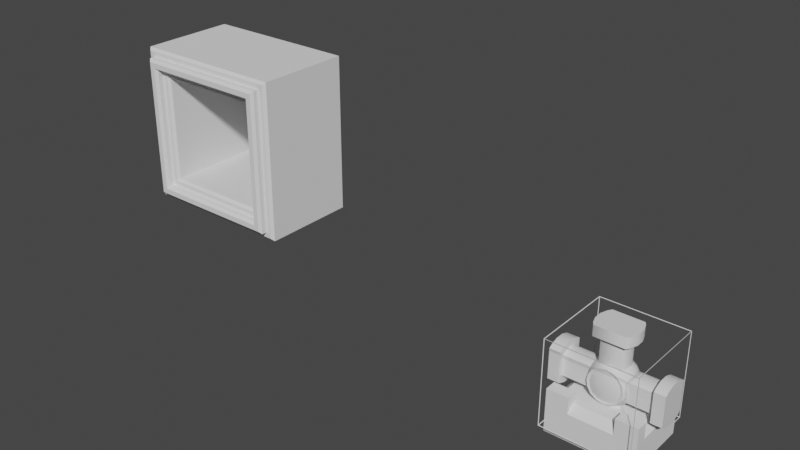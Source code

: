 # Source: pipe.blend  (saved by Blender 2.93.20; exported with 4.5.12 LTS)
import bpy
from mathutils import Matrix  # noqa: F401  (used for matrix-valued properties, if any)

bpy.ops.wm.read_factory_settings(use_empty=True)
scene = bpy.context.scene
scene.name = 'Scene'

# ---- collections
col_collection = bpy.data.collections.new('Collection'); scene.collection.children.link(col_collection)

# ---- materials (node trees are filled in below, after node groups)
mat_texture = bpy.data.materials.new('texture')
mat_texture.use_transparent_shadow = False

# ---- node groups
ng_auto_smooth = bpy.data.node_groups.new('Auto Smooth', 'GeometryNodeTree')
_s = ng_auto_smooth.interface.new_socket(name='Geometry', in_out='OUTPUT', socket_type='NodeSocketGeometry')
_s = ng_auto_smooth.interface.new_socket(name='Geometry', in_out='INPUT', socket_type='NodeSocketGeometry')
_s = ng_auto_smooth.interface.new_socket(name='Angle', in_out='INPUT', socket_type='NodeSocketFloat')
_s.subtype = 'ANGLE'
_s.min_value = 0.0
_s.max_value = 3.142
ng_auto_smooth.is_modifier = True
_N = ng_auto_smooth.nodes; _L = ng_auto_smooth.links
n0 = _N.new('NodeGroupOutput'); n0.name = 'Group Output'; n0.location = (480, -100)
n1 = _N.new('NodeGroupInput'); n1.name = 'Group Input'; n1.location = (-420, -300)
n2 = _N.new('NodeGroupInput'); n2.name = 'Group Input.001'; n2.location = (-60, -100)
n3 = _N.new('GeometryNodeSetShadeSmooth'); n3.name = 'Set Shade Smooth'; n3.location = (120, -100)
n3.domain = 'EDGE'
n4 = _N.new('GeometryNodeSetShadeSmooth'); n4.name = 'Set Shade Smooth.001'; n4.location = (300, -100)
n5 = _N.new('GeometryNodeInputMeshEdgeAngle'); n5.name = 'Edge Angle'; n5.location = (-420, -220)
n6 = _N.new('GeometryNodeInputEdgeSmooth'); n6.name = 'Is Edge Smooth'; n6.location = (-60, -160)
n7 = _N.new('GeometryNodeInputShadeSmooth'); n7.name = 'Is Face Smooth'; n7.location = (-240, -340)
n8 = _N.new('FunctionNodeBooleanMath'); n8.name = 'Boolean Math'; n8.location = (-60, -220)
n9 = _N.new('FunctionNodeCompare'); n9.name = 'Compare'; n9.location = (-240, -180)
n9.operation = 'LESS_EQUAL'
_L.new(n5.outputs[0], n9.inputs[0])
_L.new(n4.outputs[0], n0.inputs[0])
_L.new(n1.outputs[1], n9.inputs[1])
_L.new(n9.outputs[0], n8.inputs[0])
_L.new(n7.outputs[0], n8.inputs[1])
_L.new(n2.outputs[0], n3.inputs[0])
_L.new(n6.outputs[0], n3.inputs[1])
_L.new(n3.outputs[0], n4.inputs[0])
_L.new(n8.outputs[0], n3.inputs[2])
n0.is_active_output = True

# ---- material node trees
mat_texture.use_nodes = True; mat_texture.node_tree.nodes.clear()
_N = mat_texture.node_tree.nodes; _L = mat_texture.node_tree.links
n0 = _N.new('ShaderNodeBsdfPrincipled'); n0.name = 'Principled BSDF'; n0.location = (10, 300)
n0.distribution = 'GGX'
n0.subsurface_method = 'BURLEY'
n0.inputs[3].default_value = 1.45
n0.inputs[27].default_value = (0.0, 0.0, 0.0, 1.0)
n0.inputs[28].default_value = 1.0
n1 = _N.new('ShaderNodeOutputMaterial'); n1.name = 'Material Output'; n1.location = (300, 300)
_L.new(n0.outputs[0], n1.inputs[0])
n1.is_active_output = True

# ---- world
world_world = bpy.data.worlds.new('World'); scene.world = world_world
world_world.use_nodes = True; world_world.node_tree.nodes.clear()
_N = world_world.node_tree.nodes; _L = world_world.node_tree.links
n0 = _N.new('ShaderNodeOutputWorld'); n0.name = 'World Output'; n0.location = (300, 300)
n1 = _N.new('ShaderNodeBackground'); n1.name = 'Background'; n1.location = (10, 300)
n1.inputs[0].default_value = (0.05088, 0.05088, 0.05088, 1.0)
_L.new(n1.outputs[0], n0.inputs[0])
n0.is_active_output = True
world_world.color = (0.05088, 0.05088, 0.05088)
world_world.use_sun_shadow = False
world_world.sun_shadow_jitter_overblur = 0.0

# ---- meshes
me_cube_021 = bpy.data.meshes.new('Cube.021')
me_cube_021.from_pydata([(-0.2801, 0.2801, 0.5), (0.2801, -0.2801, 0.5), (-0.2801, -0.2801, 0.5), (0.2801, 0.2801, 0.5), (-0.1849, -0.1849, 0.1062), (-0.1849, 0.1849, 0.1062), (0.1849, 0.1849, 0.1062), (0.1849, -0.1849, 0.1062), (-0.1849, -0.1849, 0.4), (-0.1849, 0.1849, 0.4), (0.1849, 0.1849, 0.4), (0.1849, -0.1849, 0.4), (-0.2801, -0.2801, 0.4), (-0.2801, 0.2801, 0.4), (0.2801, 0.2801, 0.4), (0.2801, -0.2801, 0.4), (0.1424, 0.213, 0.1062), (0.1424, 0.213, 0.4), (0.2157, 0.3228, 0.5), (0.2157, 0.3228, 0.4), (0.1424, -0.213, 0.1062), (0.1424, -0.213, 0.4), (0.2157, -0.3228, 0.5), (0.2157, -0.3228, 0.4), (-0.1424, -0.213, 0.1062), (-0.1424, -0.213, 0.4), (-0.2157, -0.3228, 0.5), (-0.2157, -0.3228, 0.4), (-0.1424, 0.213, 0.1062), (-0.1424, 0.213, 0.4), (-0.2157, 0.3228, 0.5), (-0.2157, 0.3228, 0.4), (0.0755, -0.2358, 0.1062), (-0.0755, -0.2358, 0.1062), (-0.0755, 0.2358, 0.1062), (0.0755, 0.2358, 0.1062), (-0.07557, -0.2358, 0.4), (0.07557, -0.2358, 0.4), (0.07557, 0.2358, 0.4), (-0.07557, 0.2358, 0.4), (-0.07563, 0.3704, 0.5), (0.07563, 0.3704, 0.5), (0.07563, -0.3704, 0.5), (-0.07563, -0.3704, 0.5), (0.07561, -0.3704, 0.4), (-0.07561, -0.3704, 0.4), (0.07561, 0.3704, 0.4), (-0.07561, 0.3704, 0.4)], [], [(29, 39, 34, 28), (27, 26, 2, 12), (23, 44, 37, 21), (24, 25, 8, 4), (31, 47, 39, 29), (16, 17, 10, 6), (43, 40, 30, 26), (25, 27, 12, 8), (22, 42, 44, 23), (17, 19, 14, 10), (22, 18, 41, 42), (19, 18, 3, 14), (46, 19, 17, 38), (30, 40, 47, 31), (45, 27, 25, 36), (38, 17, 16, 35), (36, 25, 24, 33), (43, 26, 27, 45), (41, 18, 19, 46), (10, 11, 7, 6), (18, 22, 1, 3), (8, 9, 5, 4), (12, 13, 9, 8), (14, 15, 11, 10), (2, 0, 13, 12), (1, 15, 14, 3), (1, 22, 23, 15), (11, 21, 20, 7), (15, 23, 21, 11), (0, 2, 26, 30), (9, 29, 28, 5), (9, 13, 31, 29), (0, 30, 31, 13), (41, 46, 47, 40), (46, 38, 39, 47), (45, 36, 37, 44), (38, 35, 34, 39), (36, 33, 32, 37), (43, 45, 44, 42), (40, 43, 42, 41), (21, 37, 32, 20)])
me_cube_021.polygons.foreach_set('use_smooth', [True] * 41)
_k = {(8, 25): 1.0, (10, 17): 1.0, (3, 18): 1.0, (2, 26): 1.0, (12, 27): 1.0, (14, 19): 1.0, (1, 3): 1.0, (10, 11): 1.0, (8, 9): 1.0, (0, 2): 1.0, (14, 15): 1.0, (12, 13): 1.0, (11, 21): 1.0, (1, 22): 1.0, (15, 23): 1.0, (9, 29): 1.0, (0, 30): 1.0, (13, 31): 1.0, (40, 41): 1.0, (46, 47): 1.0, (38, 39): 1.0, (44, 45): 1.0, (36, 37): 1.0, (42, 43): 1.0, (21, 37): 1.0, (25, 36): 1.0, (29, 39): 1.0, (17, 38): 1.0, (23, 44): 1.0, (27, 45): 1.0, (31, 47): 1.0, (19, 46): 1.0, (26, 43): 1.0, (30, 40): 1.0, (22, 42): 1.0, (18, 41): 1.0}
me_cube_021.attributes.new('crease_edge', 'FLOAT', 'EDGE').data.foreach_set('value', [_k.get((min(e.vertices), max(e.vertices)), 0.0) for e in me_cube_021.edges])
_uv = me_cube_021.uv_layers.new(name='UVMap')
_uv.uv.foreach_set('vector', [0.6, 0.2812, 0.6, 0.3252, 0.5, 0.3253, 0.5, 0.2813, 0.6, 0.9688, 0.625, 0.9688, 0.625, 1.0, 0.6, 1.0, 0.6, 0.7813, 0.6, 0.8421, 0.6, 0.8252, 0.6, 0.7813, 0.5, 0.9688, 0.6, 0.9688, 0.6, 1.0, 0.5, 1.0, 0.6, 0.2813, 0.6, 0.3421, 0.6, 0.3252, 0.6, 0.2812, 0.5, 0.4687, 0.6, 0.4688, 0.6, 0.5, 0.5, 0.5, 0.7829, 0.75, 0.7829, 0.5, 0.8438, 0.5, 0.8438, 0.75, 0.6, 0.9688, 0.6, 0.9688, 0.6, 1.0, 0.6, 1.0, 0.625, 0.7813, 0.625, 0.8421, 0.6, 0.8421, 0.6, 0.7813, 0.6, 0.4688, 0.6, 0.4688, 0.6, 0.5, 0.6, 0.5, 0.6563, 0.75, 0.6563, 0.5, 0.7171, 0.5, 0.7171, 0.75, 0.6, 0.4688, 0.625, 0.4688, 0.625, 0.5, 0.6, 0.5, 0.6, 0.4079, 0.6, 0.4688, 0.6, 0.4688, 0.6, 0.4248, 0.625, 0.2813, 0.625, 0.3421, 0.6, 0.3421, 0.6, 0.2813, 0.6, 0.9079, 0.6, 0.9688, 0.6, 0.9688, 0.6, 0.9248, 0.6, 0.4248, 0.6, 0.4688, 0.5, 0.4687, 0.5, 0.4247, 0.6, 0.9248, 0.6, 0.9688, 0.5, 0.9688, 0.5, 0.9247, 0.625, 0.9079, 0.625, 0.9688, 0.6, 0.9688, 0.6, 0.9079, 0.625, 0.4079, 0.625, 0.4688, 0.6, 0.4688, 0.6, 0.4079, 0.6, 0.5, 0.6, 0.75, 0.5, 0.75, 0.5, 0.5, 0.6563, 0.5, 0.6563, 0.75, 0.625, 0.75, 0.625, 0.5, 0.6, 0.0, 0.6, 0.25, 0.5, 0.25, 0.5, 0.0, 0.6, 0.0, 0.6, 0.25, 0.6, 0.25, 0.6, 0.0, 0.6, 0.5, 0.6, 0.75, 0.6, 0.75, 0.6, 0.5, 0.625, 0.0, 0.625, 0.25, 0.6, 0.25, 0.6, 0.0, 0.625, 0.75, 0.6, 0.75, 0.6, 0.5, 0.625, 0.5, 0.625, 0.75, 0.625, 0.7813, 0.6, 0.7813, 0.6, 0.75, 0.6, 0.75, 0.6, 0.7813, 0.5, 0.7813, 0.5, 0.75, 0.6, 0.75, 0.6, 0.7813, 0.6, 0.7813, 0.6, 0.75, 0.875, 0.5, 0.875, 0.75, 0.8438, 0.75, 0.8438, 0.5, 0.6, 0.25, 0.6, 0.2812, 0.5, 0.2813, 0.5, 0.25, 0.6, 0.25, 0.6, 0.25, 0.6, 0.2813, 0.6, 0.2812, 0.625, 0.25, 0.625, 0.2813, 0.6, 0.2813, 0.6, 0.25, 0.625, 0.4079, 0.6, 0.4079, 0.6, 0.3421, 0.625, 0.3421, 0.6, 0.4079, 0.6, 0.4248, 0.6, 0.3252, 0.6, 0.3421, 0.6, 0.9079, 0.6, 0.9248, 0.6, 0.8252, 0.6, 0.8421, 0.6, 0.4248, 0.5, 0.4247, 0.5, 0.3253, 0.6, 0.3252, 0.6, 0.9248, 0.5, 0.9247, 0.5, 0.8253, 0.6, 0.8252, 0.625, 0.9079, 0.6, 0.9079, 0.6, 0.8421, 0.625, 0.8421, 0.7829, 0.5, 0.7829, 0.75, 0.7171, 0.75, 0.7171, 0.5, 0.6, 0.7813, 0.6, 0.8252, 0.5, 0.8253, 0.5, 0.7813])
me_cube_021.materials.append(mat_texture)
me_cube_021.use_remesh_fix_poles = True
me_cube_021.use_remesh_preserve_attributes = False
me_cube_021.update()
me_cube_022 = bpy.data.meshes.new('Cube.022')
me_cube_022.from_pydata([(-0.1336, -0.09794, -0.09794), (-0.1336, -0.09794, 0.09794), (-0.1336, 0.09794, -0.09794), (-0.1336, 0.09794, 0.09794), (0.1361, -0.1116, -0.1116), (0.1361, -0.1116, 0.1116), (0.1361, 0.1116, -0.1116), (0.1361, 0.1116, 0.1116), (-0.1295, -1.22e-08, -0.1354), (-0.1295, -0.1354, 1.598e-08), (-0.1295, 1.793e-08, 0.1354), (-0.1295, 0.1354, -1.684e-08), (-1.455e-09, 0.1458, -0.1458), (1.339e-09, 0.1458, 0.1458), (0.1361, 0.1578, 9.313e-10), (0.1361, 4.657e-10, -0.1578), (0.1361, 4.657e-10, 0.1578), (0.1361, -0.1578, 9.313e-10), (-1.63e-09, -0.1458, -0.1458), (-1.688e-09, -0.1458, 0.1458), (-0.1722, 3.641e-09, 8.862e-10), (-1.397e-09, 0.2004, 2.095e-09), (0.2004, 4.657e-10, 2.095e-09), (-1.397e-09, -0.2004, 1.164e-09), (-1.863e-09, 4.657e-10, -0.2004), (-1.863e-09, -1.397e-09, 0.2004), (-0.1316, 0.05265, -0.1264), (-0.1316, -0.05265, -0.1264), (-0.1316, -0.1264, -0.05265), (-0.1316, -0.1264, 0.05265), (-0.1316, -0.05265, 0.1264), (-0.1316, 0.05265, 0.1264), (-0.1316, 0.1264, 0.05265), (-0.1316, 0.1264, -0.05265), (0.07312, 0.1384, -0.1384), (-0.07312, 0.1384, -0.1384), (-0.07312, 0.1384, 0.1384), (0.07312, 0.1384, 0.1384), (0.1361, 0.1458, 0.0604), (0.1361, 0.1458, -0.0604), (0.1361, -0.0604, -0.1458), (0.1361, 0.0604, -0.1458), (0.1361, 0.0604, 0.1458), (0.1361, -0.0604, 0.1458), (0.1361, -0.1458, 0.0604), (0.1361, -0.1458, -0.0604), (-0.07312, -0.1384, -0.1384), (0.07312, -0.1384, -0.1384), (0.07312, -0.1384, 0.1384), (-0.07312, -0.1384, 0.1384), (-0.1493, -0.09699, 4.842e-09), (-0.1493, 5.783e-10, 0.09699), (-0.1493, 0.09699, 3.686e-09), (-0.1493, -5.783e-10, -0.09699), (-0.07978, 0.1868, 1.397e-09), (5.821e-10, 0.1868, 0.07978), (0.07978, 0.1868, 1.164e-09), (0.0, 0.1868, -0.07978), (0.1868, 0.07978, 2.095e-09), (0.1868, 0.0, 0.07978), (0.1868, -0.07978, 9.313e-10), (0.1868, -2.328e-10, -0.07978), (0.07978, -0.1868, 1.164e-09), (-5.821e-10, -0.1868, 0.07978), (-0.07978, -0.1868, 4.657e-10), (-2.328e-10, -0.1868, -0.07978), (-2.328e-09, 0.07978, -0.1868), (0.07978, 9.313e-10, -0.1868), (-1.164e-10, -0.07978, -0.1868), (-0.07978, -2.328e-10, -0.1868), (-4.657e-10, 0.07978, 0.1868), (-0.07978, -6.985e-10, 0.1868), (-2.212e-09, -0.07978, 0.1868), (0.07978, -2.328e-10, 0.1868), (-0.1493, -0.06858, -0.06858), (-0.1493, -0.06858, 0.06858), (-0.1493, 0.06858, 0.06858), (-0.1493, 0.06858, -0.06858), (-0.0768, 0.1749, -0.0768), (-0.0768, 0.1749, 0.0768), (0.0768, 0.1749, 0.0768), (0.0768, 0.1749, -0.0768), (0.1749, 0.0768, -0.0768), (0.1749, 0.0768, 0.0768), (0.1749, -0.0768, 0.0768), (0.1749, -0.0768, -0.0768), (0.0768, -0.1749, -0.0768), (0.0768, -0.1749, 0.0768), (-0.0768, -0.1749, 0.0768), (-0.0768, -0.1749, -0.0768), (-0.0768, 0.0768, -0.1749), (0.0768, 0.0768, -0.1749), (0.0768, -0.0768, -0.1749), (-0.0768, -0.0768, -0.1749), (0.0768, 0.0768, 0.1749), (-0.0768, 0.0768, 0.1749), (-0.0768, -0.0768, 0.1749), (0.0768, -0.0768, 0.1749), (-0.1361, 0.1116, -0.1116), (-0.1361, 0.0604, -0.1458), (-0.1361, -1.38e-08, -0.1578), (-0.1361, -0.0604, -0.1458), (-0.1361, -0.1116, -0.1116), (-0.1361, -0.1458, -0.0604), (-0.1361, -0.1578, 1.38e-08), (-0.1361, -0.1458, 0.0604), (-0.1361, -0.1116, 0.1116), (-0.1361, -0.0604, 0.1458), (-0.1361, 1.38e-08, 0.1578), (-0.1361, 0.0604, 0.1458), (-0.1361, 0.1116, 0.1116), (-0.1361, 0.1458, 0.0604), (-0.1361, 0.1578, -1.38e-08), (-0.1361, 0.1458, -0.0604)], [], [(0, 28, 74, 27), (28, 9, 50, 74), (74, 50, 20, 53), (27, 74, 53, 8), (9, 29, 75, 50), (29, 1, 30, 75), (75, 30, 10, 51), (50, 75, 51, 20), (20, 51, 76, 52), (51, 10, 31, 76), (76, 31, 3, 32), (52, 76, 32, 11), (8, 53, 77, 26), (53, 20, 52, 77), (77, 52, 11, 33), (26, 77, 33, 2), (98, 113, 78, 35), (113, 112, 54, 78), (78, 54, 21, 57), (35, 78, 57, 12), (112, 111, 79, 54), (111, 110, 36, 79), (79, 36, 13, 55), (54, 79, 55, 21), (21, 55, 80, 56), (55, 13, 37, 80), (80, 37, 7, 38), (56, 80, 38, 14), (12, 57, 81, 34), (57, 21, 56, 81), (81, 56, 14, 39), (34, 81, 39, 6), (6, 39, 82, 41), (39, 14, 58, 82), (82, 58, 22, 61), (41, 82, 61, 15), (14, 38, 83, 58), (38, 7, 42, 83), (83, 42, 16, 59), (58, 83, 59, 22), (22, 59, 84, 60), (59, 16, 43, 84), (84, 43, 5, 44), (60, 84, 44, 17), (15, 61, 85, 40), (61, 22, 60, 85), (85, 60, 17, 45), (40, 85, 45, 4), (4, 45, 86, 47), (45, 17, 62, 86), (86, 62, 23, 65), (47, 86, 65, 18), (17, 44, 87, 62), (44, 5, 48, 87), (87, 48, 19, 63), (62, 87, 63, 23), (23, 63, 88, 64), (63, 19, 49, 88), (88, 49, 106, 105), (64, 88, 105, 104), (18, 65, 89, 46), (65, 23, 64, 89), (89, 64, 104, 103), (46, 89, 103, 102), (98, 35, 90, 99), (35, 12, 66, 90), (90, 66, 24, 69), (99, 90, 69, 100), (12, 34, 91, 66), (34, 6, 41, 91), (91, 41, 15, 67), (66, 91, 67, 24), (24, 67, 92, 68), (67, 15, 40, 92), (92, 40, 4, 47), (68, 92, 47, 18), (100, 69, 93, 101), (69, 24, 68, 93), (93, 68, 18, 46), (101, 93, 46, 102), (7, 37, 94, 42), (37, 13, 70, 94), (94, 70, 25, 73), (42, 94, 73, 16), (13, 36, 95, 70), (36, 110, 109, 95), (95, 109, 108, 71), (70, 95, 71, 25), (25, 71, 96, 72), (71, 108, 107, 96), (96, 107, 106, 49), (72, 96, 49, 19), (16, 73, 97, 43), (73, 25, 72, 97), (97, 72, 19, 48), (43, 97, 48, 5), (26, 2, 98, 99), (8, 26, 99, 100), (27, 8, 100, 101), (0, 27, 101, 102), (28, 0, 102, 103), (9, 28, 103, 104), (29, 9, 104, 105), (1, 29, 105, 106), (30, 1, 106, 107), (10, 30, 107, 108), (31, 10, 108, 109), (3, 31, 109, 110), (32, 3, 110, 111), (11, 32, 111, 112), (33, 11, 112, 113), (2, 33, 113, 98)])
me_cube_022.polygons.foreach_set('use_smooth', [True] * 112)
_k = set([(0, 27), (0, 28), (1, 29), (1, 30), (2, 26), (2, 33), (3, 31), (3, 32), (8, 26), (8, 27), (9, 28), (9, 29), (10, 30), (10, 31), (11, 32), (11, 33), (98, 99), (98, 113), (99, 100), (100, 101), (101, 102), (102, 103), (103, 104), (104, 105), (105, 106), (106, 107), (107, 108), (108, 109), (109, 110), (110, 111), (111, 112), (112, 113)])
me_cube_022.attributes.new('sharp_edge', 'BOOLEAN', 'EDGE').data.foreach_set('value', [ (min(e.vertices), max(e.vertices)) in _k for e in me_cube_022.edges])
_k = {(98, 99): 1.0, (99, 100): 1.0, (100, 101): 1.0, (101, 102): 1.0, (102, 103): 1.0, (103, 104): 1.0, (104, 105): 1.0, (105, 106): 1.0, (106, 107): 1.0, (107, 108): 1.0, (108, 109): 1.0, (109, 110): 1.0, (110, 111): 1.0, (111, 112): 1.0, (112, 113): 1.0, (98, 113): 1.0, (2, 26): 1.0, (8, 26): 1.0, (8, 27): 1.0, (0, 27): 1.0, (0, 28): 1.0, (9, 28): 1.0, (9, 29): 1.0, (1, 29): 1.0, (1, 30): 1.0, (10, 30): 1.0, (10, 31): 1.0, (3, 31): 1.0, (3, 32): 1.0, (11, 32): 1.0, (11, 33): 1.0, (2, 33): 1.0}
me_cube_022.attributes.new('crease_edge', 'FLOAT', 'EDGE').data.foreach_set('value', [_k.get((min(e.vertices), max(e.vertices)), 0.0) for e in me_cube_022.edges])
_uv = me_cube_022.uv_layers.new(name='UVMap')
_uv.uv.foreach_set('vector', [0.4291, 0.0541, 0.4604, 0.0383, 0.4375, 0.0625, 0.4196, 0.09061, 0.4604, 0.0383, 0.5, 0.03405, 0.5, 0.0625, 0.4375, 0.0625, 0.4375, 0.0625, 0.5, 0.0625, 0.5, 0.125, 0.4375, 0.125, 0.4196, 0.09061, 0.4375, 0.0625, 0.4375, 0.125, 0.4091, 0.125, 0.5, 0.03405, 0.5344, 0.04464, 0.5625, 0.0625, 0.5, 0.0625, 0.5344, 0.04464, 0.5709, 0.0541, 0.5867, 0.08543, 0.5625, 0.0625, 0.5625, 0.0625, 0.5867, 0.08543, 0.5909, 0.125, 0.5625, 0.125, 0.5, 0.0625, 0.5625, 0.0625, 0.5625, 0.125, 0.5, 0.125, 0.5, 0.125, 0.5625, 0.125, 0.5625, 0.1875, 0.5, 0.1875, 0.5625, 0.125, 0.5909, 0.125, 0.5804, 0.1594, 0.5625, 0.1875, 0.5625, 0.1875, 0.5804, 0.1594, 0.5709, 0.1959, 0.5396, 0.2117, 0.5, 0.1875, 0.5625, 0.1875, 0.5396, 0.2117, 0.5, 0.2159, 0.4091, 0.125, 0.4375, 0.125, 0.4375, 0.1875, 0.4133, 0.1646, 0.4375, 0.125, 0.5, 0.125, 0.5, 0.1875, 0.4375, 0.1875, 0.4375, 0.1875, 0.5, 0.1875, 0.5, 0.2159, 0.4656, 0.2054, 0.4133, 0.1646, 0.4375, 0.1875, 0.4656, 0.2054, 0.4291, 0.1959, 0.375, 0.25, 0.4375, 0.25, 0.4375, 0.3125, 0.375, 0.3125, 0.4375, 0.25, 0.5, 0.25, 0.5, 0.3125, 0.4375, 0.3125, 0.4375, 0.3125, 0.5, 0.3125, 0.5, 0.375, 0.4375, 0.375, 0.375, 0.3125, 0.4375, 0.3125, 0.4375, 0.375, 0.375, 0.375, 0.5, 0.25, 0.5625, 0.25, 0.5625, 0.3125, 0.5, 0.3125, 0.5625, 0.25, 0.625, 0.25, 0.625, 0.3125, 0.5625, 0.3125, 0.5625, 0.3125, 0.625, 0.3125, 0.625, 0.375, 0.5625, 0.375, 0.5, 0.3125, 0.5625, 0.3125, 0.5625, 0.375, 0.5, 0.375, 0.5, 0.375, 0.5625, 0.375, 0.5625, 0.4375, 0.5, 0.4375, 0.5625, 0.375, 0.625, 0.375, 0.625, 0.4375, 0.5625, 0.4375, 0.5625, 0.4375, 0.625, 0.4375, 0.625, 0.5, 0.5625, 0.5, 0.5, 0.4375, 0.5625, 0.4375, 0.5625, 0.5, 0.5, 0.5, 0.375, 0.375, 0.4375, 0.375, 0.4375, 0.4375, 0.375, 0.4375, 0.4375, 0.375, 0.5, 0.375, 0.5, 0.4375, 0.4375, 0.4375, 0.4375, 0.4375, 0.5, 0.4375, 0.5, 0.5, 0.4375, 0.5, 0.375, 0.4375, 0.4375, 0.4375, 0.4375, 0.5, 0.375, 0.5, 0.375, 0.5, 0.4375, 0.5, 0.4375, 0.5625, 0.375, 0.5625, 0.4375, 0.5, 0.5, 0.5, 0.5, 0.5625, 0.4375, 0.5625, 0.4375, 0.5625, 0.5, 0.5625, 0.5, 0.625, 0.4375, 0.625, 0.375, 0.5625, 0.4375, 0.5625, 0.4375, 0.625, 0.375, 0.625, 0.5, 0.5, 0.5625, 0.5, 0.5625, 0.5625, 0.5, 0.5625, 0.5625, 0.5, 0.625, 0.5, 0.625, 0.5625, 0.5625, 0.5625, 0.5625, 0.5625, 0.625, 0.5625, 0.625, 0.625, 0.5625, 0.625, 0.5, 0.5625, 0.5625, 0.5625, 0.5625, 0.625, 0.5, 0.625, 0.5, 0.625, 0.5625, 0.625, 0.5625, 0.6875, 0.5, 0.6875, 0.5625, 0.625, 0.625, 0.625, 0.625, 0.6875, 0.5625, 0.6875, 0.5625, 0.6875, 0.625, 0.6875, 0.625, 0.75, 0.5625, 0.75, 0.5, 0.6875, 0.5625, 0.6875, 0.5625, 0.75, 0.5, 0.75, 0.375, 0.625, 0.4375, 0.625, 0.4375, 0.6875, 0.375, 0.6875, 0.4375, 0.625, 0.5, 0.625, 0.5, 0.6875, 0.4375, 0.6875, 0.4375, 0.6875, 0.5, 0.6875, 0.5, 0.75, 0.4375, 0.75, 0.375, 0.6875, 0.4375, 0.6875, 0.4375, 0.75, 0.375, 0.75, 0.375, 0.75, 0.4375, 0.75, 0.4375, 0.8125, 0.375, 0.8125, 0.4375, 0.75, 0.5, 0.75, 0.5, 0.8125, 0.4375, 0.8125, 0.4375, 0.8125, 0.5, 0.8125, 0.5, 0.875, 0.4375, 0.875, 0.375, 0.8125, 0.4375, 0.8125, 0.4375, 0.875, 0.375, 0.875, 0.5, 0.75, 0.5625, 0.75, 0.5625, 0.8125, 0.5, 0.8125, 0.5625, 0.75, 0.625, 0.75, 0.625, 0.8125, 0.5625, 0.8125, 0.5625, 0.8125, 0.625, 0.8125, 0.625, 0.875, 0.5625, 0.875, 0.5, 0.8125, 0.5625, 0.8125, 0.5625, 0.875, 0.5, 0.875, 0.5, 0.875, 0.5625, 0.875, 0.5625, 0.9375, 0.5, 0.9375, 0.5625, 0.875, 0.625, 0.875, 0.625, 0.9375, 0.5625, 0.9375, 0.5625, 0.9375, 0.625, 0.9375, 0.625, 1.0, 0.5625, 1.0, 0.5, 0.9375, 0.5625, 0.9375, 0.5625, 1.0, 0.5, 1.0, 0.375, 0.875, 0.4375, 0.875, 0.4375, 0.9375, 0.375, 0.9375, 0.4375, 0.875, 0.5, 0.875, 0.5, 0.9375, 0.4375, 0.9375, 0.4375, 0.9375, 0.5, 0.9375, 0.5, 1.0, 0.4375, 1.0, 0.375, 0.9375, 0.4375, 0.9375, 0.4375, 1.0, 0.375, 1.0, 0.125, 0.5, 0.1875, 0.5, 0.1875, 0.5625, 0.125, 0.5625, 0.1875, 0.5, 0.25, 0.5, 0.25, 0.5625, 0.1875, 0.5625, 0.1875, 0.5625, 0.25, 0.5625, 0.25, 0.625, 0.1875, 0.625, 0.125, 0.5625, 0.1875, 0.5625, 0.1875, 0.625, 0.125, 0.625, 0.25, 0.5, 0.3125, 0.5, 0.3125, 0.5625, 0.25, 0.5625, 0.3125, 0.5, 0.375, 0.5, 0.375, 0.5625, 0.3125, 0.5625, 0.3125, 0.5625, 0.375, 0.5625, 0.375, 0.625, 0.3125, 0.625, 0.25, 0.5625, 0.3125, 0.5625, 0.3125, 0.625, 0.25, 0.625, 0.25, 0.625, 0.3125, 0.625, 0.3125, 0.6875, 0.25, 0.6875, 0.3125, 0.625, 0.375, 0.625, 0.375, 0.6875, 0.3125, 0.6875, 0.3125, 0.6875, 0.375, 0.6875, 0.375, 0.75, 0.3125, 0.75, 0.25, 0.6875, 0.3125, 0.6875, 0.3125, 0.75, 0.25, 0.75, 0.125, 0.625, 0.1875, 0.625, 0.1875, 0.6875, 0.125, 0.6875, 0.1875, 0.625, 0.25, 0.625, 0.25, 0.6875, 0.1875, 0.6875, 0.1875, 0.6875, 0.25, 0.6875, 0.25, 0.75, 0.1875, 0.75, 0.125, 0.6875, 0.1875, 0.6875, 0.1875, 0.75, 0.125, 0.75, 0.625, 0.5, 0.6875, 0.5, 0.6875, 0.5625, 0.625, 0.5625, 0.6875, 0.5, 0.75, 0.5, 0.75, 0.5625, 0.6875, 0.5625, 0.6875, 0.5625, 0.75, 0.5625, 0.75, 0.625, 0.6875, 0.625, 0.625, 0.5625, 0.6875, 0.5625, 0.6875, 0.625, 0.625, 0.625, 0.75, 0.5, 0.8125, 0.5, 0.8125, 0.5625, 0.75, 0.5625, 0.8125, 0.5, 0.875, 0.5, 0.875, 0.5625, 0.8125, 0.5625, 0.8125, 0.5625, 0.875, 0.5625, 0.875, 0.625, 0.8125, 0.625, 0.75, 0.5625, 0.8125, 0.5625, 0.8125, 0.625, 0.75, 0.625, 0.75, 0.625, 0.8125, 0.625, 0.8125, 0.6875, 0.75, 0.6875, 0.8125, 0.625, 0.875, 0.625, 0.875, 0.6875, 0.8125, 0.6875, 0.8125, 0.6875, 0.875, 0.6875, 0.875, 0.75, 0.8125, 0.75, 0.75, 0.6875, 0.8125, 0.6875, 0.8125, 0.75, 0.75, 0.75, 0.625, 0.625, 0.6875, 0.625, 0.6875, 0.6875, 0.625, 0.6875, 0.6875, 0.625, 0.75, 0.625, 0.75, 0.6875, 0.6875, 0.6875, 0.6875, 0.6875, 0.75, 0.6875, 0.75, 0.75, 0.6875, 0.75, 0.625, 0.6875, 0.6875, 0.6875, 0.6875, 0.75, 0.625, 0.75, 0.4133, 0.1646, 0.4291, 0.1959, 0.375, 0.25, 0.375, 0.1875, 0.4091, 0.125, 0.4133, 0.1646, 0.375, 0.1875, 0.375, 0.125, 0.4196, 0.09061, 0.4091, 0.125, 0.375, 0.125, 0.375, 0.0625, 0.4291, 0.0541, 0.4196, 0.09061, 0.375, 0.0625, 0.375, 0.0, 0.4604, 0.0383, 0.4291, 0.0541, 0.375, 0.0, 0.4375, 0.0, 0.5, 0.03405, 0.4604, 0.0383, 0.4375, 0.0, 0.5, 0.0, 0.5344, 0.04464, 0.5, 0.03405, 0.5, 0.0, 0.5625, 0.0, 0.5709, 0.0541, 0.5344, 0.04464, 0.5625, 0.0, 0.625, 0.0, 0.5867, 0.08543, 0.5709, 0.0541, 0.625, 0.0, 0.625, 0.0625, 0.5909, 0.125, 0.5867, 0.08543, 0.625, 0.0625, 0.625, 0.125, 0.5804, 0.1594, 0.5909, 0.125, 0.625, 0.125, 0.625, 0.1875, 0.5709, 0.1959, 0.5804, 0.1594, 0.625, 0.1875, 0.625, 0.25, 0.5396, 0.2117, 0.5709, 0.1959, 0.625, 0.25, 0.5625, 0.25, 0.5, 0.2159, 0.5396, 0.2117, 0.5625, 0.25, 0.5, 0.25, 0.4656, 0.2054, 0.5, 0.2159, 0.5, 0.25, 0.4375, 0.25, 0.4291, 0.1959, 0.4656, 0.2054, 0.4375, 0.25, 0.375, 0.25])
me_cube_022.materials.append(mat_texture)
me_cube_022.use_remesh_fix_poles = True
me_cube_022.use_remesh_preserve_attributes = False
me_cube_022.update()
me_cube_024 = bpy.data.meshes.new('Cube.024')
me_cube_024.from_pydata([(-0.2801, 0.2801, -0.5), (-0.2801, 0.2801, -0.4), (0.2801, 0.2801, -0.5), (0.2801, 0.2801, -0.4), (0.1849, 0.1849, -0.4), (0.1849, 0.1849, -0.1062), (0.1849, -0.1849, -0.1062), (0.1849, -0.1849, -0.4), (0.2801, -0.2801, -0.4), (0.2801, -0.2801, -0.5), (-0.1849, -0.1849, -0.1062), (-0.1849, -0.1849, -0.4), (-0.2801, -0.2801, -0.4), (-0.2801, -0.2801, -0.5), (-0.1849, 0.1849, -0.1062), (-0.1849, 0.1849, -0.4), (-0.2157, 0.3228, -0.5), (-0.1424, -0.213, -0.1062), (-0.1424, -0.213, -0.4), (-0.2157, -0.3228, -0.4), (-0.2157, -0.3228, -0.5), (-0.1424, 0.213, -0.4), (-0.1424, 0.213, -0.1062), (-0.2157, 0.3228, -0.4), (0.2157, -0.3228, -0.5), (0.2157, -0.3228, -0.4), (0.1424, -0.213, -0.4), (0.1424, -0.213, -0.1062), (0.1424, 0.213, -0.1062), (0.1424, 0.213, -0.4), (0.2157, 0.3228, -0.4), (0.2157, 0.3228, -0.5), (0.07563, 0.3704, -0.5), (-0.07563, 0.3704, -0.5), (-0.07563, -0.3704, -0.5), (0.07563, -0.3704, -0.5), (-0.07561, -0.3704, -0.4), (0.07561, -0.3704, -0.4), (-0.07557, -0.2358, -0.4), (0.07557, -0.2358, -0.4), (-0.0755, -0.2358, -0.1062), (0.0755, -0.2358, -0.1062), (0.07557, 0.2358, -0.4), (-0.07557, 0.2358, -0.4), (0.0755, 0.2358, -0.1062), (-0.0755, 0.2358, -0.1062), (-0.07561, 0.3704, -0.4), (0.07561, 0.3704, -0.4)], [], [(11, 15, 1, 12), (25, 37, 35, 24), (42, 29, 30, 47), (36, 19, 20, 34), (3, 8, 9, 2), (5, 6, 7, 4), (38, 18, 19, 36), (40, 17, 18, 38), (22, 45, 43, 21), (27, 41, 39, 26), (17, 10, 11, 18), (26, 39, 37, 25), (18, 11, 12, 19), (31, 24, 35, 32), (19, 12, 13, 20), (16, 20, 13, 0), (12, 1, 0, 13), (10, 14, 15, 11), (21, 43, 46, 23), (44, 28, 29, 42), (28, 5, 4, 29), (34, 20, 16, 33), (29, 4, 3, 30), (30, 3, 2, 31), (4, 7, 8, 3), (15, 21, 23, 1), (15, 14, 22, 21), (0, 1, 23, 16), (7, 6, 27, 26), (8, 7, 26, 25), (9, 8, 25, 24), (2, 9, 24, 31), (47, 30, 31, 32), (39, 41, 40, 38), (43, 45, 44, 42), (33, 46, 47, 32), (46, 43, 42, 47), (37, 39, 38, 36), (35, 37, 36, 34), (32, 35, 34, 33), (46, 33, 16, 23)])
me_cube_024.polygons.foreach_set('use_smooth', [True] * 41)
_k = {(4, 7): 1.0, (3, 8): 1.0, (2, 9): 1.0, (11, 18): 1.0, (12, 19): 1.0, (13, 20): 1.0, (11, 15): 1.0, (1, 12): 1.0, (4, 29): 1.0, (3, 30): 1.0, (0, 13): 1.0, (2, 31): 1.0, (0, 16): 1.0, (15, 21): 1.0, (1, 23): 1.0, (9, 24): 1.0, (8, 25): 1.0, (7, 26): 1.0, (38, 39): 1.0, (42, 43): 1.0, (32, 33): 1.0, (46, 47): 1.0, (36, 37): 1.0, (34, 35): 1.0, (23, 46): 1.0, (16, 33): 1.0, (30, 47): 1.0, (31, 32): 1.0, (20, 34): 1.0, (24, 35): 1.0, (25, 37): 1.0, (19, 36): 1.0, (26, 39): 1.0, (18, 38): 1.0, (21, 43): 1.0, (29, 42): 1.0}
me_cube_024.attributes.new('crease_edge', 'FLOAT', 'EDGE').data.foreach_set('value', [_k.get((min(e.vertices), max(e.vertices)), 0.0) for e in me_cube_024.edges])
_uv = me_cube_024.uv_layers.new(name='UVMap')
_uv.uv.foreach_set('vector', [0.6, 0.0, 0.6, 0.25, 0.6, 0.25, 0.6, 0.0, 0.6, 0.7813, 0.6, 0.8421, 0.625, 0.8421, 0.625, 0.7813, 0.6, 0.4248, 0.6, 0.4688, 0.6, 0.4688, 0.6, 0.4079, 0.6, 0.9079, 0.6, 0.9688, 0.625, 0.9688, 0.625, 0.9079, 0.6, 0.5, 0.6, 0.75, 0.625, 0.75, 0.625, 0.5, 0.5, 0.5, 0.5, 0.75, 0.6, 0.75, 0.6, 0.5, 0.6, 0.9248, 0.6, 0.9688, 0.6, 0.9688, 0.6, 0.9079, 0.5, 0.9247, 0.5, 0.9688, 0.6, 0.9688, 0.6, 0.9248, 0.5, 0.2813, 0.5, 0.3253, 0.6, 0.3252, 0.6, 0.2812, 0.5, 0.7813, 0.5, 0.8253, 0.6, 0.8252, 0.6, 0.7813, 0.5, 0.9688, 0.5, 1.0, 0.6, 1.0, 0.6, 0.9688, 0.6, 0.7813, 0.6, 0.8252, 0.6, 0.8421, 0.6, 0.7813, 0.6, 0.9688, 0.6, 1.0, 0.6, 1.0, 0.6, 0.9688, 0.6563, 0.5, 0.6563, 0.75, 0.7171, 0.75, 0.7171, 0.5, 0.6, 0.9688, 0.6, 1.0, 0.625, 1.0, 0.625, 0.9688, 0.8438, 0.5, 0.8438, 0.75, 0.875, 0.75, 0.875, 0.5, 0.6, 0.0, 0.6, 0.25, 0.625, 0.25, 0.625, 0.0, 0.5, 0.0, 0.5, 0.25, 0.6, 0.25, 0.6, 0.0, 0.6, 0.2812, 0.6, 0.3252, 0.6, 0.3421, 0.6, 0.2813, 0.5, 0.4247, 0.5, 0.4687, 0.6, 0.4688, 0.6, 0.4248, 0.5, 0.4687, 0.5, 0.5, 0.6, 0.5, 0.6, 0.4688, 0.7829, 0.75, 0.8438, 0.75, 0.8438, 0.5, 0.7829, 0.5, 0.6, 0.4688, 0.6, 0.5, 0.6, 0.5, 0.6, 0.4688, 0.6, 0.4688, 0.6, 0.5, 0.625, 0.5, 0.625, 0.4688, 0.6, 0.5, 0.6, 0.75, 0.6, 0.75, 0.6, 0.5, 0.6, 0.25, 0.6, 0.2812, 0.6, 0.2813, 0.6, 0.25, 0.6, 0.25, 0.5, 0.25, 0.5, 0.2813, 0.6, 0.2812, 0.625, 0.25, 0.6, 0.25, 0.6, 0.2813, 0.625, 0.2813, 0.6, 0.75, 0.5, 0.75, 0.5, 0.7813, 0.6, 0.7813, 0.6, 0.75, 0.6, 0.75, 0.6, 0.7813, 0.6, 0.7813, 0.625, 0.75, 0.6, 0.75, 0.6, 0.7813, 0.625, 0.7813, 0.625, 0.5, 0.625, 0.75, 0.6563, 0.75, 0.6563, 0.5, 0.6, 0.4079, 0.6, 0.4688, 0.625, 0.4688, 0.625, 0.4079, 0.6, 0.8252, 0.5, 0.8253, 0.5, 0.9247, 0.6, 0.9248, 0.6, 0.3252, 0.5, 0.3253, 0.5, 0.4247, 0.6, 0.4248, 0.625, 0.3421, 0.6, 0.3421, 0.6, 0.4079, 0.625, 0.4079, 0.6, 0.3421, 0.6, 0.3252, 0.6, 0.4248, 0.6, 0.4079, 0.6, 0.8421, 0.6, 0.8252, 0.6, 0.9248, 0.6, 0.9079, 0.625, 0.8421, 0.6, 0.8421, 0.6, 0.9079, 0.625, 0.9079, 0.7171, 0.5, 0.7171, 0.75, 0.7829, 0.75, 0.7829, 0.5, 0.6, 0.3421, 0.625, 0.3421, 0.625, 0.2813, 0.6, 0.2813])
me_cube_024.materials.append(mat_texture)
me_cube_024.use_remesh_fix_poles = True
me_cube_024.use_remesh_preserve_attributes = False
me_cube_024.update()
me_cube_025 = bpy.data.meshes.new('Cube.025')
me_cube_025.from_pydata([(-0.2801, 1.0, -0.14), (-0.2801, 0.8, -0.14), (0.2801, 1.0, -0.14), (0.2801, 0.8, -0.14), (0.1849, 0.8, -0.09243), (0.1849, 0.2123, -0.09243), (0.1849, 0.2123, 0.09243), (0.1849, 0.8, 0.09243), (0.2801, 0.8, 0.14), (0.2801, 1.0, 0.14), (-0.1849, 0.2123, 0.09243), (-0.1849, 0.8, 0.09243), (-0.2801, 0.8, 0.14), (-0.2801, 1.0, 0.14), (-0.1849, 0.2123, -0.09243), (-0.1849, 0.8, -0.09243), (0.2157, 1.0, 0.1614), (0.2157, 0.8, 0.1614), (0.1424, 0.8, 0.1065), (0.1424, 0.2123, 0.1065), (0.1424, 0.2123, -0.1065), (0.1424, 0.8, -0.1065), (0.2157, 0.8, -0.1614), (0.2157, 1.0, -0.1614), (-0.2157, 1.0, -0.1614), (-0.1424, 0.2123, 0.1065), (-0.1424, 0.8, 0.1065), (-0.2157, 0.8, 0.1614), (-0.2157, 1.0, 0.1614), (-0.1424, 0.8, -0.1065), (-0.1424, 0.2123, -0.1065), (-0.2157, 0.8, -0.1614), (-0.07744, 1.0, -0.1849), (0.07744, 1.0, -0.1849), (0.07744, 1.0, 0.1849), (-0.07744, 1.0, 0.1849), (0.07744, 0.8, 0.1849), (-0.07744, 0.8, 0.1849), (0.07742, 0.8, 0.1176), (-0.07742, 0.8, 0.1176), (0.07741, 0.2123, 0.1176), (-0.07741, 0.2123, 0.1176), (-0.07742, 0.8, -0.1176), (0.07742, 0.8, -0.1176), (-0.07741, 0.2123, -0.1176), (0.07741, 0.2123, -0.1176), (0.07744, 0.8, -0.1849), (-0.07744, 0.8, -0.1849)], [], [(12, 1, 15, 11), (33, 23, 22, 46), (35, 28, 27, 37), (23, 16, 9, 2), (2, 9, 8, 3), (4, 7, 6, 5), (37, 27, 26, 39), (39, 26, 25, 41), (29, 42, 44, 30), (18, 38, 40, 19), (25, 26, 11, 10), (17, 36, 38, 18), (26, 27, 12, 11), (16, 34, 36, 17), (27, 28, 13, 12), (13, 0, 1, 12), (11, 15, 14, 10), (47, 42, 29, 31), (46, 22, 21, 43), (43, 21, 20, 45), (20, 21, 4, 5), (28, 35, 32, 24), (21, 22, 3, 4), (22, 23, 2, 3), (3, 8, 7, 4), (7, 18, 19, 6), (8, 17, 18, 7), (9, 16, 17, 8), (15, 1, 31, 29), (15, 29, 30, 14), (13, 28, 24, 0), (0, 24, 31, 1), (16, 23, 33, 34), (39, 41, 40, 38), (43, 45, 44, 42), (33, 46, 47, 32), (46, 43, 42, 47), (37, 39, 38, 36), (35, 37, 36, 34), (32, 35, 34, 33), (24, 32, 47, 31)])
me_cube_025.polygons.foreach_set('use_smooth', [True] * 41)
_k = {(4, 7): 1.0, (3, 8): 1.0, (2, 9): 1.0, (11, 26): 1.0, (12, 27): 1.0, (13, 28): 1.0, (11, 15): 1.0, (1, 12): 1.0, (4, 21): 1.0, (3, 22): 1.0, (0, 13): 1.0, (2, 23): 1.0, (9, 16): 1.0, (8, 17): 1.0, (7, 18): 1.0, (0, 24): 1.0, (15, 29): 1.0, (1, 31): 1.0, (38, 39): 1.0, (42, 43): 1.0, (32, 33): 1.0, (46, 47): 1.0, (36, 37): 1.0, (34, 35): 1.0, (24, 32): 1.0, (31, 47): 1.0, (16, 34): 1.0, (23, 33): 1.0, (22, 46): 1.0, (28, 35): 1.0, (17, 36): 1.0, (27, 37): 1.0, (18, 38): 1.0, (26, 39): 1.0, (29, 42): 1.0, (21, 43): 1.0}
me_cube_025.attributes.new('crease_edge', 'FLOAT', 'EDGE').data.foreach_set('value', [_k.get((min(e.vertices), max(e.vertices)), 0.0) for e in me_cube_025.edges])
_uv = me_cube_025.uv_layers.new(name='UVMap')
_uv.uv.foreach_set('vector', [0.6, 0.0, 0.6, 0.25, 0.6, 0.25, 0.6, 0.0, 0.625, 0.4087, 0.625, 0.4688, 0.6, 0.4688, 0.6, 0.4087, 0.625, 0.9087, 0.625, 0.9688, 0.6, 0.9688, 0.6, 0.9087, 0.6562, 0.5, 0.6563, 0.75, 0.625, 0.75, 0.625, 0.5, 0.625, 0.5, 0.625, 0.75, 0.6, 0.75, 0.6, 0.5, 0.6, 0.5, 0.6, 0.75, 0.5, 0.75, 0.5, 0.5, 0.6, 0.9087, 0.6, 0.9688, 0.6, 0.9688, 0.6, 0.926, 0.6, 0.926, 0.6, 0.9688, 0.5, 0.9688, 0.5, 0.926, 0.6, 0.2813, 0.6, 0.324, 0.5, 0.324, 0.5, 0.2813, 0.6, 0.7813, 0.6, 0.824, 0.5, 0.824, 0.5, 0.7813, 0.5, 0.9688, 0.6, 0.9688, 0.6, 1.0, 0.5, 1.0, 0.6, 0.7813, 0.6, 0.8413, 0.6, 0.824, 0.6, 0.7813, 0.6, 0.9688, 0.6, 0.9688, 0.6, 1.0, 0.6, 1.0, 0.625, 0.7813, 0.625, 0.8413, 0.6, 0.8413, 0.6, 0.7813, 0.6, 0.9688, 0.625, 0.9688, 0.625, 1.0, 0.6, 1.0, 0.625, 0.0, 0.625, 0.25, 0.6, 0.25, 0.6, 0.0, 0.6, 0.0, 0.6, 0.25, 0.5, 0.25, 0.5, 0.0, 0.6, 0.3413, 0.6, 0.324, 0.6, 0.2813, 0.6, 0.2813, 0.6, 0.4087, 0.6, 0.4688, 0.6, 0.4688, 0.6, 0.426, 0.6, 0.426, 0.6, 0.4688, 0.5, 0.4688, 0.5, 0.426, 0.5, 0.4688, 0.6, 0.4688, 0.6, 0.5, 0.5, 0.5, 0.8438, 0.75, 0.7837, 0.75, 0.7837, 0.5, 0.8438, 0.5, 0.6, 0.4688, 0.6, 0.4688, 0.6, 0.5, 0.6, 0.5, 0.6, 0.4688, 0.625, 0.4688, 0.625, 0.5, 0.6, 0.5, 0.6, 0.5, 0.6, 0.75, 0.6, 0.75, 0.6, 0.5, 0.6, 0.75, 0.6, 0.7813, 0.5, 0.7813, 0.5, 0.75, 0.6, 0.75, 0.6, 0.7813, 0.6, 0.7813, 0.6, 0.75, 0.625, 0.75, 0.625, 0.7813, 0.6, 0.7813, 0.6, 0.75, 0.6, 0.25, 0.6, 0.25, 0.6, 0.2813, 0.6, 0.2813, 0.6, 0.25, 0.6, 0.2813, 0.5, 0.2813, 0.5, 0.25, 0.875, 0.75, 0.8438, 0.75, 0.8438, 0.5, 0.875, 0.5, 0.625, 0.25, 0.625, 0.2812, 0.6, 0.2813, 0.6, 0.25, 0.6563, 0.75, 0.6562, 0.5, 0.7163, 0.5, 0.7163, 0.75, 0.6, 0.926, 0.5, 0.926, 0.5, 0.824, 0.6, 0.824, 0.6, 0.426, 0.5, 0.426, 0.5, 0.324, 0.6, 0.324, 0.625, 0.4087, 0.6, 0.4087, 0.6, 0.3413, 0.625, 0.3413, 0.6, 0.4087, 0.6, 0.426, 0.6, 0.324, 0.6, 0.3413, 0.6, 0.9087, 0.6, 0.926, 0.6, 0.824, 0.6, 0.8413, 0.625, 0.9087, 0.6, 0.9087, 0.6, 0.8413, 0.625, 0.8413, 0.7837, 0.5, 0.7837, 0.75, 0.7163, 0.75, 0.7163, 0.5, 0.625, 0.2812, 0.625, 0.3413, 0.6, 0.3413, 0.6, 0.2813])
me_cube_025.materials.append(mat_texture)
me_cube_025.use_remesh_fix_poles = True
me_cube_025.use_remesh_preserve_attributes = False
me_cube_025.update()
me_cube_026 = bpy.data.meshes.new('Cube.026')
me_cube_026.from_pydata([(-0.2801, -1.0, -0.14), (-0.2801, -0.8, -0.14), (0.2801, -1.0, -0.14), (0.2801, -0.8, -0.14), (0.1849, -0.8, -0.09243), (0.1849, -0.2123, -0.09243), (0.1849, -0.2123, 0.09243), (0.1849, -0.8, 0.09243), (0.2801, -0.8, 0.14), (0.2801, -1.0, 0.14), (-0.1849, -0.2123, 0.09243), (-0.1849, -0.8, 0.09243), (-0.2801, -0.8, 0.14), (-0.2801, -1.0, 0.14), (-0.1849, -0.2123, -0.09243), (-0.1849, -0.8, -0.09243), (-0.2157, -1.0, -0.1614), (-0.1424, -0.2123, 0.1065), (-0.1424, -0.8, 0.1065), (-0.2157, -0.8, 0.1614), (-0.2157, -1.0, 0.1614), (-0.1424, -0.8, -0.1065), (-0.1424, -0.2123, -0.1065), (-0.2157, -0.8, -0.1614), (0.2157, -1.0, 0.1614), (0.2157, -0.8, 0.1614), (0.1424, -0.8, 0.1065), (0.1424, -0.2123, 0.1065), (0.1424, -0.2123, -0.1065), (0.1424, -0.8, -0.1065), (0.2157, -0.8, -0.1614), (0.2157, -1.0, -0.1614), (0.07744, -1.0, -0.1849), (-0.07744, -1.0, -0.1849), (-0.07744, -1.0, 0.1849), (0.07744, -1.0, 0.1849), (-0.07744, -0.8, 0.1849), (0.07744, -0.8, 0.1849), (-0.07742, -0.8, 0.1176), (0.07742, -0.8, 0.1176), (-0.07741, -0.2123, 0.1176), (0.07741, -0.2123, 0.1176), (0.07742, -0.8, -0.1176), (-0.07742, -0.8, -0.1176), (0.07741, -0.2123, -0.1176), (-0.07741, -0.2123, -0.1176), (-0.07744, -0.8, -0.1849), (0.07744, -0.8, -0.1849)], [], [(11, 15, 1, 12), (25, 37, 35, 24), (42, 29, 30, 47), (36, 19, 20, 34), (3, 8, 9, 2), (5, 6, 7, 4), (38, 18, 19, 36), (40, 17, 18, 38), (22, 45, 43, 21), (27, 41, 39, 26), (17, 10, 11, 18), (26, 39, 37, 25), (18, 11, 12, 19), (31, 24, 35, 32), (19, 12, 13, 20), (16, 20, 13, 0), (12, 1, 0, 13), (10, 14, 15, 11), (21, 43, 46, 23), (44, 28, 29, 42), (28, 5, 4, 29), (34, 20, 16, 33), (29, 4, 3, 30), (30, 3, 2, 31), (4, 7, 8, 3), (15, 21, 23, 1), (15, 14, 22, 21), (0, 1, 23, 16), (7, 6, 27, 26), (8, 7, 26, 25), (9, 8, 25, 24), (2, 9, 24, 31), (47, 30, 31, 32), (39, 41, 40, 38), (43, 45, 44, 42), (33, 46, 47, 32), (46, 43, 42, 47), (37, 39, 38, 36), (35, 37, 36, 34), (32, 35, 34, 33), (46, 33, 16, 23)])
me_cube_026.polygons.foreach_set('use_smooth', [True] * 41)
_k = {(4, 7): 1.0, (3, 8): 1.0, (2, 9): 1.0, (11, 18): 1.0, (12, 19): 1.0, (13, 20): 1.0, (11, 15): 1.0, (1, 12): 1.0, (4, 29): 1.0, (3, 30): 1.0, (0, 13): 1.0, (2, 31): 1.0, (0, 16): 1.0, (15, 21): 1.0, (1, 23): 1.0, (9, 24): 1.0, (8, 25): 1.0, (7, 26): 1.0, (38, 39): 1.0, (42, 43): 1.0, (32, 33): 1.0, (46, 47): 1.0, (36, 37): 1.0, (34, 35): 1.0, (23, 46): 1.0, (16, 33): 1.0, (30, 47): 1.0, (31, 32): 1.0, (20, 34): 1.0, (24, 35): 1.0, (25, 37): 1.0, (19, 36): 1.0, (26, 39): 1.0, (18, 38): 1.0, (21, 43): 1.0, (29, 42): 1.0}
me_cube_026.attributes.new('crease_edge', 'FLOAT', 'EDGE').data.foreach_set('value', [_k.get((min(e.vertices), max(e.vertices)), 0.0) for e in me_cube_026.edges])
_uv = me_cube_026.uv_layers.new(name='UVMap')
_uv.uv.foreach_set('vector', [0.6, 0.0, 0.6, 0.25, 0.6, 0.25, 0.6, 0.0, 0.6, 0.7813, 0.6, 0.8413, 0.625, 0.8413, 0.625, 0.7812, 0.6, 0.426, 0.6, 0.4688, 0.6, 0.4688, 0.6, 0.4087, 0.6, 0.9087, 0.6, 0.9688, 0.625, 0.9688, 0.625, 0.9087, 0.6, 0.5, 0.6, 0.75, 0.625, 0.75, 0.625, 0.5, 0.5, 0.5, 0.5, 0.75, 0.6, 0.75, 0.6, 0.5, 0.6, 0.926, 0.6, 0.9688, 0.6, 0.9688, 0.6, 0.9087, 0.5, 0.926, 0.5, 0.9688, 0.6, 0.9688, 0.6, 0.926, 0.5, 0.2813, 0.5, 0.324, 0.6, 0.324, 0.6, 0.2813, 0.5, 0.7813, 0.5, 0.824, 0.6, 0.824, 0.6, 0.7813, 0.5, 0.9688, 0.5, 1.0, 0.6, 1.0, 0.6, 0.9688, 0.6, 0.7813, 0.6, 0.824, 0.6, 0.8413, 0.6, 0.7813, 0.6, 0.9688, 0.6, 1.0, 0.6, 1.0, 0.6, 0.9688, 0.6562, 0.5, 0.6563, 0.75, 0.7163, 0.75, 0.7163, 0.5, 0.6, 0.9688, 0.6, 1.0, 0.625, 1.0, 0.625, 0.9688, 0.8438, 0.5, 0.8438, 0.75, 0.875, 0.75, 0.875, 0.5, 0.6, 0.0, 0.6, 0.25, 0.625, 0.25, 0.625, 0.0, 0.5, 0.0, 0.5, 0.25, 0.6, 0.25, 0.6, 0.0, 0.6, 0.2813, 0.6, 0.324, 0.6, 0.3413, 0.6, 0.2813, 0.5, 0.426, 0.5, 0.4688, 0.6, 0.4688, 0.6, 0.426, 0.5, 0.4688, 0.5, 0.5, 0.6, 0.5, 0.6, 0.4688, 0.7837, 0.75, 0.8438, 0.75, 0.8438, 0.5, 0.7837, 0.5, 0.6, 0.4688, 0.6, 0.5, 0.6, 0.5, 0.6, 0.4688, 0.6, 0.4688, 0.6, 0.5, 0.625, 0.5, 0.625, 0.4688, 0.6, 0.5, 0.6, 0.75, 0.6, 0.75, 0.6, 0.5, 0.6, 0.25, 0.6, 0.2813, 0.6, 0.2813, 0.6, 0.25, 0.6, 0.25, 0.5, 0.25, 0.5, 0.2813, 0.6, 0.2813, 0.625, 0.25, 0.6, 0.25, 0.6, 0.2813, 0.625, 0.2812, 0.6, 0.75, 0.5, 0.75, 0.5, 0.7813, 0.6, 0.7813, 0.6, 0.75, 0.6, 0.75, 0.6, 0.7813, 0.6, 0.7813, 0.625, 0.75, 0.6, 0.75, 0.6, 0.7813, 0.625, 0.7812, 0.625, 0.5, 0.625, 0.75, 0.6563, 0.75, 0.6562, 0.5, 0.6, 0.4087, 0.6, 0.4688, 0.625, 0.4688, 0.625, 0.4087, 0.6, 0.824, 0.5, 0.824, 0.5, 0.926, 0.6, 0.926, 0.6, 0.324, 0.5, 0.324, 0.5, 0.426, 0.6, 0.426, 0.625, 0.3413, 0.6, 0.3413, 0.6, 0.4087, 0.625, 0.4087, 0.6, 0.3413, 0.6, 0.324, 0.6, 0.426, 0.6, 0.4087, 0.6, 0.8413, 0.6, 0.824, 0.6, 0.926, 0.6, 0.9087, 0.625, 0.8413, 0.6, 0.8413, 0.6, 0.9087, 0.625, 0.9087, 0.7163, 0.5, 0.7163, 0.75, 0.7837, 0.75, 0.7837, 0.5, 0.6, 0.3413, 0.625, 0.3413, 0.625, 0.2812, 0.6, 0.2813])
me_cube_026.materials.append(mat_texture)
me_cube_026.use_remesh_fix_poles = True
me_cube_026.use_remesh_preserve_attributes = False
me_cube_026.update()
me_cube = bpy.data.meshes.new('Cube')
me_cube.from_pydata([(-0.5, -0.5, -0.5), (-0.5, -0.5, 0.5), (-0.5, 0.5, -0.5), (-0.5, 0.5, 0.5), (0.5, -0.5, -0.5), (0.5, -0.5, 0.5), (0.5, 0.5, -0.5), (0.5, 0.5, 0.5)], [], [(0, 1, 3, 2), (2, 3, 7, 6), (6, 7, 5, 4), (4, 5, 1, 0), (2, 6, 4, 0), (7, 3, 1, 5)])
_uv = me_cube.uv_layers.new(name='UVMap')
_uv.uv.foreach_set('vector', [0.375, 0.0, 0.625, 0.0, 0.625, 0.25, 0.375, 0.25, 0.375, 0.25, 0.625, 0.25, 0.625, 0.5, 0.375, 0.5, 0.375, 0.5, 0.625, 0.5, 0.625, 0.75, 0.375, 0.75, 0.375, 0.75, 0.625, 0.75, 0.625, 1.0, 0.375, 1.0, 0.125, 0.5, 0.375, 0.5, 0.375, 0.75, 0.125, 0.75, 0.625, 0.5, 0.875, 0.5, 0.875, 0.75, 0.625, 0.75])
me_cube.materials.append(mat_texture)
me_cube.use_remesh_fix_poles = True
me_cube.use_remesh_preserve_attributes = False
me_cube.update()
me_cube_077 = bpy.data.meshes.new('Cube.077')
me_cube_077.from_pydata([(0.4, 0.35, -0.5), (0.4, 0.35, -0.18), (0.2, 0.35, -0.5), (0.4, 0.15, -0.5), (0.4, 0.15, -0.18), (0.2, 0.15, -0.5), (0.4, 0.35, -0.29), (0.2, 0.35, -0.29), (0.4, 0.15, -0.29), (0.5, 0.15, -0.5), (0.4293, 0.15, -0.29), (0.5, 0.15, -0.3607), (0.2, 0.35, -0.1), (0.4, 0.35, -0.1), (0.4, 0.15, -0.1), (0.2, 0.15, -0.1), (0.2, 0.35, -0.18), (0.2, 0.15, -0.18), (0.2, 0.35, -0.2507), (0.2, 0.2793, -0.18), (0.3293, 0.15, -0.18), (0.4, 0.15, -0.2507), (0.4, 0.35, -0.2507), (0.2, 0.2793, -0.1), (0.4, 0.2793, -0.1), (0.4, 0.2793, -0.18), (0.2, 0.2793, -0.5), (0.4, 0.2793, -0.5), (0.4, 0.2793, -0.29), (0.4, 0.2793, -0.2507), (-0.4, 0.35, -0.5), (-0.4, 0.35, -0.18), (-0.2, 0.35, -0.5), (-0.4, 0.15, -0.5), (-0.4, 0.15, -0.18), (-0.2, 0.15, -0.5), (-0.4, 0.35, -0.29), (-0.2, 0.35, -0.29), (-0.4, 0.15, -0.29), (-0.2, 0.35, -0.1), (-0.4, 0.35, -0.1), (-0.4, 0.15, -0.1), (-0.2, 0.15, -0.1), (-0.2, 0.35, -0.18), (-0.2, 0.15, -0.18), (-0.2, 0.35, -0.2507), (-0.2, 0.2793, -0.18), (-0.3293, 0.15, -0.18), (-0.4, 0.15, -0.2507), (-0.4, 0.35, -0.2507), (-0.2, 0.2793, -0.1), (-0.4, 0.2793, -0.1), (-0.4, 0.2793, -0.18), (-0.2, 0.2793, -0.5), (-0.4, 0.2793, -0.5), (-0.4, 0.2793, -0.29), (-0.4, 0.2793, -0.2507), (0.4, -0.31, -0.5), (0.4, -0.31, -0.18), (0.2, -0.31, -0.5), (0.4, -0.2, -0.5), (0.4, -0.2, -0.18), (0.2, -0.2, -0.5), (0.4, -0.31, -0.29), (0.2, -0.31, -0.29), (0.4, -0.2, -0.29), (0.5, -0.2, -0.5), (0.4293, -0.2, -0.29), (0.5, -0.2, -0.3607), (0.2, -0.31, -0.1), (0.4, -0.31, -0.1), (0.4, -0.2, -0.1), (0.2, -0.2, -0.1), (0.2, -0.31, -0.18), (0.2, -0.2, -0.18), (0.2, -0.31, -0.2507), (0.2, -0.2393, -0.18), (0.3293, -0.2, -0.18), (0.4, -0.2, -0.2507), (0.4, -0.31, -0.2507), (0.2, -0.2393, -0.1), (0.4, -0.2393, -0.1), (0.4, -0.2393, -0.18), (0.2, -0.2393, -0.5), (0.4, -0.2393, -0.5), (0.4, -0.2393, -0.29), (0.4, -0.2393, -0.2507), (-0.4, -0.31, -0.5), (-0.4, -0.31, -0.18), (-0.2, -0.31, -0.5), (-0.4, -0.2, -0.5), (-0.4, -0.2, -0.18), (-0.2, -0.2, -0.5), (-0.4, -0.31, -0.29), (-0.2, -0.31, -0.29), (-0.4, -0.2, -0.29), (-0.2, -0.31, -0.1), (-0.4, -0.31, -0.1), (-0.4, -0.2, -0.1), (-0.2, -0.2, -0.1), (-0.2, -0.31, -0.18), (-0.2, -0.2, -0.18), (-0.2, -0.31, -0.2507), (-0.2, -0.2393, -0.18), (-0.3293, -0.2, -0.18), (-0.4, -0.2, -0.2507), (-0.4, -0.31, -0.2507), (-0.2, -0.2393, -0.1), (-0.4, -0.2393, -0.1), (-0.4, -0.2393, -0.18), (-0.2, -0.2393, -0.5), (-0.4, -0.2393, -0.5), (-0.4, -0.2393, -0.29), (-0.4, -0.2393, -0.2507)], [], [(18, 19, 16), (44, 101, 74, 17), (51, 50, 39, 40), (5, 35, 53, 26), (3, 60, 62, 5), (65, 8, 21, 78), (22, 6, 7, 18), (26, 53, 32, 2), (0, 6, 28, 27), (65, 67, 10, 8), (22, 18, 16, 1), (77, 78, 21, 20), (67, 68, 11, 10), (3, 8, 10, 11, 9), (66, 9, 11, 68), (24, 23, 15, 14), (4, 25, 24, 14), (14, 15, 17, 20, 4), (77, 20, 17, 74), (46, 44, 17, 19), (7, 37, 45, 18), (4, 21, 29, 25), (62, 92, 35, 5), (22, 29, 28, 6), (2, 0, 27, 26), (27, 3, 5, 26), (20, 21, 4), (16, 19, 23, 12), (1, 16, 12, 13), (24, 25, 1, 13), (23, 19, 17, 15), (6, 0, 2, 7), (28, 29, 21, 8), (27, 28, 8, 3), (18, 45, 46, 19), (25, 29, 22, 1), (45, 43, 46), (81, 80, 69, 70), (92, 90, 33, 35), (95, 105, 48, 38), (36, 49, 45, 37), (30, 54, 55, 36), (31, 43, 45, 49), (104, 47, 48, 105), (41, 42, 50, 51), (34, 41, 51, 52), (47, 44, 42, 41, 34), (104, 101, 44, 47), (34, 52, 56, 48), (33, 90, 95, 38), (49, 36, 55, 56), (54, 30, 32, 53), (35, 33, 54, 53), (47, 34, 48), (43, 39, 50, 46), (40, 39, 43, 31), (51, 40, 31, 52), (50, 42, 44, 46), (32, 30, 36, 37), (55, 38, 48, 56), (54, 33, 38, 55), (52, 31, 49, 56), (75, 73, 76), (97, 96, 107, 108), (83, 110, 92, 62), (13, 12, 23, 24), (63, 79, 75, 64), (59, 89, 110, 83), (57, 84, 85, 63), (58, 73, 75, 79), (76, 103, 102, 75), (60, 66, 68, 67, 65), (71, 72, 80, 81), (61, 71, 81, 82), (77, 74, 72, 71, 61), (103, 76, 74, 101), (75, 102, 94, 64), (61, 82, 86, 78), (79, 63, 85, 86), (84, 57, 59, 83), (62, 60, 84, 83), (77, 61, 78), (73, 69, 80, 76), (70, 69, 73, 58), (81, 70, 58, 82), (80, 72, 74, 76), (59, 57, 63, 64), (85, 65, 78, 86), (84, 60, 65, 85), (82, 58, 79, 86), (102, 103, 100), (106, 93, 94, 102), (87, 93, 112, 111), (106, 102, 100, 88), (108, 107, 99, 98), (91, 109, 108, 98), (98, 99, 101, 104, 91), (91, 105, 113, 109), (106, 113, 112, 93), (89, 87, 111, 110), (111, 90, 92, 110), (104, 105, 91), (100, 103, 107, 96), (88, 100, 96, 97), (108, 109, 88, 97), (107, 103, 101, 99), (93, 87, 89, 94), (112, 113, 105, 95), (111, 112, 95, 90), (109, 113, 106, 88), (7, 2, 32, 37), (59, 64, 94, 89), (9, 66, 60, 3)])
_uv = me_cube_077.uv_layers.new(name='UVMap')
_uv.uv.foreach_set('vector', [0.5661, 0.4375, 0.625, 0.4375, 0.0, 0.0, 0.6875, 0.5625, 0.6875, 0.5625, 0.6875, 0.5625, 0.6875, 0.5625, 0.625, 0.5221, 0.6875, 0.5221, 0.6875, 0.5, 0.625, 0.5, 0.3125, 0.5625, 0.3125, 0.5625, 0.3125, 0.5221, 0.3125, 0.5221, 0.375, 0.5625, 0.375, 0.5625, 0.3125, 0.5625, 0.3125, 0.5625, 0.5, 0.5625, 0.5, 0.5625, 0.5661, 0.5625, 0.5661, 0.5625, 0.5661, 0.5, 0.5, 0.5, 0.5, 0.4375, 0.5661, 0.4375, 0.3125, 0.5221, 0.3125, 0.5221, 0.3125, 0.5, 0.3125, 0.5, 0.375, 0.5, 0.5, 0.5, 0.5, 0.5221, 0.375, 0.5221, 0.5, 0.5625, 0.5, 0.5625, 0.5, 0.5625, 0.5, 0.5625, 0.5661, 0.5, 0.5661, 0.4375, 0.0, 0.0, 0.625, 0.5, 0.6471, 0.5625, 0.5661, 0.5625, 0.5661, 0.5625, 0.6471, 0.5625, 0.5, 0.5625, 0.4646, 0.5625, 0.4646, 0.5625, 0.5, 0.5625, 0.375, 0.5625, 0.5, 0.5625, 0.5, 0.5625, 0.4646, 0.5625, 0.375, 0.5625, 0.375, 0.5625, 0.375, 0.5625, 0.4646, 0.5625, 0.4646, 0.5625, 0.625, 0.5221, 0.6875, 0.5221, 0.6875, 0.5625, 0.625, 0.5625, 0.625, 0.5625, 0.625, 0.5221, 0.625, 0.5221, 0.625, 0.5625, 0.625, 0.5625, 0.6875, 0.5625, 0.6875, 0.5625, 0.6471, 0.5625, 0.625, 0.5625, 0.6471, 0.5625, 0.6471, 0.5625, 0.6875, 0.5625, 0.6875, 0.5625, 0.6875, 0.5221, 0.6875, 0.5625, 0.6875, 0.5625, 0.6875, 0.5221, 0.5, 0.4375, 0.5, 0.4375, 0.5661, 0.4375, 0.5661, 0.4375, 0.625, 0.5625, 0.5661, 0.5625, 0.5661, 0.5221, 0.625, 0.5221, 0.3125, 0.5625, 0.3125, 0.5625, 0.3125, 0.5625, 0.3125, 0.5625, 0.5661, 0.5, 0.5661, 0.5221, 0.5, 0.5221, 0.5, 0.5, 0.3125, 0.5, 0.375, 0.5, 0.375, 0.5221, 0.3125, 0.5221, 0.375, 0.5221, 0.375, 0.5625, 0.3125, 0.5625, 0.3125, 0.5221, 0.6471, 0.5625, 0.5661, 0.5625, 0.625, 0.5625, 0.625, 0.4375, 0.6875, 0.5221, 0.6875, 0.5221, 0.6875, 0.5, 0.625, 0.5, 0.625, 0.4375, 0.625, 0.4375, 0.625, 0.5, 0.625, 0.5221, 0.625, 0.5221, 0.625, 0.5, 0.625, 0.5, 0.6875, 0.5221, 0.6875, 0.5221, 0.6875, 0.5625, 0.6875, 0.5625, 0.5, 0.5, 0.375, 0.5, 0.375, 0.4375, 0.5, 0.4375, 0.5, 0.5221, 0.5661, 0.5221, 0.5661, 0.5625, 0.5, 0.5625, 0.375, 0.5221, 0.5, 0.5221, 0.5, 0.5625, 0.375, 0.5625, 0.5661, 0.4375, 0.5661, 0.4375, 0.625, 0.4375, 0.625, 0.4375, 0.625, 0.5221, 0.5661, 0.5221, 0.5661, 0.5, 0.625, 0.5, 0.5661, 0.4375, 0.0, 0.0, 0.625, 0.4375, 0.625, 0.5221, 0.6875, 0.5221, 0.6875, 0.5, 0.625, 0.5, 0.3125, 0.5625, 0.375, 0.5625, 0.375, 0.5625, 0.3125, 0.5625, 0.5, 0.5625, 0.5661, 0.5625, 0.5661, 0.5625, 0.5, 0.5625, 0.5, 0.5, 0.5661, 0.5, 0.5661, 0.4375, 0.5, 0.4375, 0.375, 0.5, 0.375, 0.5221, 0.5, 0.5221, 0.5, 0.5, 0.625, 0.5, 0.0, 0.0, 0.5661, 0.4375, 0.5661, 0.5, 0.6471, 0.5625, 0.6471, 0.5625, 0.5661, 0.5625, 0.5661, 0.5625, 0.625, 0.5625, 0.6875, 0.5625, 0.6875, 0.5221, 0.625, 0.5221, 0.625, 0.5625, 0.625, 0.5625, 0.625, 0.5221, 0.625, 0.5221, 0.6471, 0.5625, 0.6875, 0.5625, 0.6875, 0.5625, 0.625, 0.5625, 0.625, 0.5625, 0.6471, 0.5625, 0.6875, 0.5625, 0.6875, 0.5625, 0.6471, 0.5625, 0.625, 0.5625, 0.625, 0.5221, 0.5661, 0.5221, 0.5661, 0.5625, 0.375, 0.5625, 0.375, 0.5625, 0.5, 0.5625, 0.5, 0.5625, 0.5661, 0.5, 0.5, 0.5, 0.5, 0.5221, 0.5661, 0.5221, 0.375, 0.5221, 0.375, 0.5, 0.3125, 0.5, 0.3125, 0.5221, 0.3125, 0.5625, 0.375, 0.5625, 0.375, 0.5221, 0.3125, 0.5221, 0.6471, 0.5625, 0.625, 0.5625, 0.5661, 0.5625, 0.625, 0.4375, 0.6875, 0.5, 0.6875, 0.5221, 0.6875, 0.5221, 0.625, 0.5, 0.625, 0.4375, 0.625, 0.4375, 0.625, 0.5, 0.625, 0.5221, 0.625, 0.5, 0.625, 0.5, 0.625, 0.5221, 0.6875, 0.5221, 0.6875, 0.5625, 0.6875, 0.5625, 0.6875, 0.5221, 0.375, 0.4375, 0.375, 0.5, 0.5, 0.5, 0.5, 0.4375, 0.5, 0.5221, 0.5, 0.5625, 0.5661, 0.5625, 0.5661, 0.5221, 0.375, 0.5221, 0.375, 0.5625, 0.5, 0.5625, 0.5, 0.5221, 0.625, 0.5221, 0.625, 0.5, 0.5661, 0.5, 0.5661, 0.5221, 0.5661, 0.4375, 0.0, 0.0, 0.625, 0.4375, 0.625, 0.5, 0.6875, 0.5, 0.6875, 0.5221, 0.625, 0.5221, 0.3125, 0.5221, 0.3125, 0.5221, 0.3125, 0.5625, 0.3125, 0.5625, 0.625, 0.5, 0.6875, 0.5, 0.6875, 0.5221, 0.625, 0.5221, 0.5, 0.5, 0.5661, 0.5, 0.5661, 0.4375, 0.5, 0.4375, 0.3125, 0.5, 0.3125, 0.5, 0.3125, 0.5221, 0.3125, 0.5221, 0.375, 0.5, 0.375, 0.5221, 0.5, 0.5221, 0.5, 0.5, 0.625, 0.5, 0.0, 0.0, 0.5661, 0.4375, 0.5661, 0.5, 0.625, 0.4375, 0.625, 0.4375, 0.5661, 0.4375, 0.5661, 0.4375, 0.375, 0.5625, 0.375, 0.5625, 0.4646, 0.5625, 0.5, 0.5625, 0.5, 0.5625, 0.625, 0.5625, 0.6875, 0.5625, 0.6875, 0.5221, 0.625, 0.5221, 0.625, 0.5625, 0.625, 0.5625, 0.625, 0.5221, 0.625, 0.5221, 0.6471, 0.5625, 0.6875, 0.5625, 0.6875, 0.5625, 0.625, 0.5625, 0.625, 0.5625, 0.6875, 0.5221, 0.6875, 0.5221, 0.6875, 0.5625, 0.6875, 0.5625, 0.5661, 0.4375, 0.5661, 0.4375, 0.5, 0.4375, 0.5, 0.4375, 0.625, 0.5625, 0.625, 0.5221, 0.5661, 0.5221, 0.5661, 0.5625, 0.5661, 0.5, 0.5, 0.5, 0.5, 0.5221, 0.5661, 0.5221, 0.375, 0.5221, 0.375, 0.5, 0.3125, 0.5, 0.3125, 0.5221, 0.3125, 0.5625, 0.375, 0.5625, 0.375, 0.5221, 0.3125, 0.5221, 0.6471, 0.5625, 0.625, 0.5625, 0.5661, 0.5625, 0.625, 0.4375, 0.6875, 0.5, 0.6875, 0.5221, 0.6875, 0.5221, 0.625, 0.5, 0.625, 0.4375, 0.625, 0.4375, 0.625, 0.5, 0.625, 0.5221, 0.625, 0.5, 0.625, 0.5, 0.625, 0.5221, 0.6875, 0.5221, 0.6875, 0.5625, 0.6875, 0.5625, 0.6875, 0.5221, 0.375, 0.4375, 0.375, 0.5, 0.5, 0.5, 0.5, 0.4375, 0.5, 0.5221, 0.5, 0.5625, 0.5661, 0.5625, 0.5661, 0.5221, 0.375, 0.5221, 0.375, 0.5625, 0.5, 0.5625, 0.5, 0.5221, 0.625, 0.5221, 0.625, 0.5, 0.5661, 0.5, 0.5661, 0.5221, 0.5661, 0.4375, 0.625, 0.4375, 0.0, 0.0, 0.5661, 0.5, 0.5, 0.5, 0.5, 0.4375, 0.5661, 0.4375, 0.375, 0.5, 0.5, 0.5, 0.5, 0.5221, 0.375, 0.5221, 0.5661, 0.5, 0.5661, 0.4375, 0.0, 0.0, 0.625, 0.5, 0.625, 0.5221, 0.6875, 0.5221, 0.6875, 0.5625, 0.625, 0.5625, 0.625, 0.5625, 0.625, 0.5221, 0.625, 0.5221, 0.625, 0.5625, 0.625, 0.5625, 0.6875, 0.5625, 0.6875, 0.5625, 0.6471, 0.5625, 0.625, 0.5625, 0.625, 0.5625, 0.5661, 0.5625, 0.5661, 0.5221, 0.625, 0.5221, 0.5661, 0.5, 0.5661, 0.5221, 0.5, 0.5221, 0.5, 0.5, 0.3125, 0.5, 0.375, 0.5, 0.375, 0.5221, 0.3125, 0.5221, 0.375, 0.5221, 0.375, 0.5625, 0.3125, 0.5625, 0.3125, 0.5221, 0.6471, 0.5625, 0.5661, 0.5625, 0.625, 0.5625, 0.625, 0.4375, 0.6875, 0.5221, 0.6875, 0.5221, 0.6875, 0.5, 0.625, 0.5, 0.625, 0.4375, 0.625, 0.4375, 0.625, 0.5, 0.625, 0.5221, 0.625, 0.5221, 0.625, 0.5, 0.625, 0.5, 0.6875, 0.5221, 0.6875, 0.5221, 0.6875, 0.5625, 0.6875, 0.5625, 0.5, 0.5, 0.375, 0.5, 0.375, 0.4375, 0.5, 0.4375, 0.5, 0.5221, 0.5661, 0.5221, 0.5661, 0.5625, 0.5, 0.5625, 0.375, 0.5221, 0.5, 0.5221, 0.5, 0.5625, 0.375, 0.5625, 0.625, 0.5221, 0.5661, 0.5221, 0.5661, 0.5, 0.625, 0.5, 0.5, 0.4375, 0.3125, 0.5, 0.375, 0.4375, 0.5, 0.4375, 0.375, 0.4375, 0.5, 0.4375, 0.5, 0.4375, 0.3125, 0.5, 0.375, 0.5625, 0.375, 0.5625, 0.375, 0.5625, 0.375, 0.5625])
me_cube_077.use_remesh_fix_poles = True
me_cube_077.use_remesh_preserve_attributes = False
me_cube_077.update()
me_cube_097 = bpy.data.meshes.new('Cube.097')
me_cube_097.from_pydata([(-0.75, 0.5, 0.75), (-0.5, 0.5, 0.5), (0.75, 0.5, 0.75), (0.5, 0.5, 0.5), (0.0, 0.5, 0.75), (0.0, 0.5, 0.5), (-0.75, 0.5, -0.75), (-0.5, 0.5, -0.5), (0.75, 0.5, -0.75), (0.5, 0.5, -0.5), (0.0, 0.5, -0.75), (0.0, 0.5, -0.5), (-0.75, 0.5, 0.0), (-0.5, 0.5, 0.0), (0.75, 0.5, 0.0), (0.5, 0.5, 0.0), (-0.65, -0.5, 0.65), (-0.75, -0.4, 0.75), (-0.675, -0.475, 0.675), (-0.675, -0.425, 0.675), (-0.725, -0.425, 0.725), (-0.6, -0.5, 0.6), (-0.5, -0.4, 0.5), (-0.575, -0.475, 0.575), (-0.575, -0.425, 0.575), (-0.525, -0.425, 0.525), (0.65, -0.5, 0.65), (0.75, -0.4, 0.75), (0.675, -0.475, 0.675), (0.675, -0.425, 0.675), (0.725, -0.425, 0.725), (0.5, -0.4, 0.5), (0.6, -0.5, 0.6), (0.525, -0.425, 0.525), (0.575, -0.425, 0.575), (0.575, -0.475, 0.575), (0.0, -0.5, 0.65), (0.0, -0.4, 0.75), (0.0, -0.475, 0.675), (0.0, -0.425, 0.675), (0.0, -0.425, 0.725), (0.0, -0.4, 0.5), (0.0, -0.5, 0.6), (0.0, -0.425, 0.525), (0.0, -0.425, 0.575), (0.0, -0.475, 0.575), (-0.65, -0.5, -0.65), (-0.75, -0.4, -0.75), (-0.675, -0.475, -0.675), (-0.675, -0.425, -0.675), (-0.725, -0.425, -0.725), (-0.5, -0.4, -0.5), (-0.6, -0.5, -0.6), (-0.525, -0.425, -0.525), (-0.575, -0.425, -0.575), (-0.575, -0.475, -0.575), (0.65, -0.5, -0.65), (0.75, -0.4, -0.75), (0.675, -0.475, -0.675), (0.675, -0.425, -0.675), (0.725, -0.425, -0.725), (0.6, -0.5, -0.6), (0.5, -0.4, -0.5), (0.575, -0.475, -0.575), (0.575, -0.425, -0.575), (0.525, -0.425, -0.525), (0.0, -0.4, -0.75), (0.0, -0.5, -0.65), (0.0, -0.425, -0.725), (0.0, -0.425, -0.675), (0.0, -0.475, -0.675), (0.0, -0.5, -0.6), (0.0, -0.4, -0.5), (0.0, -0.475, -0.575), (0.0, -0.425, -0.575), (0.0, -0.425, -0.525), (-0.75, -0.4, 0.0), (-0.65, -0.5, 0.0), (-0.725, -0.425, 0.0), (-0.675, -0.425, 0.0), (-0.675, -0.475, 0.0), (-0.6, -0.5, 0.0), (-0.5, -0.4, 0.0), (-0.575, -0.475, 0.0), (-0.575, -0.425, 0.0), (-0.525, -0.425, 0.0), (0.65, -0.5, 0.0), (0.75, -0.4, 0.0), (0.675, -0.475, 0.0), (0.675, -0.425, 0.0), (0.725, -0.425, 0.0), (0.5, -0.4, 0.0), (0.6, -0.5, 0.0), (0.525, -0.425, 0.0), (0.575, -0.425, 0.0), (0.575, -0.475, 0.0), (-0.4125, 0.5, -0.75), (-0.4125, 0.5, -0.5), (-0.4125, -0.5, -0.65), (-0.4125, -0.475, -0.675), (-0.4125, -0.425, -0.675), (-0.4125, -0.425, -0.725), (-0.4125, -0.4, -0.75), (-0.4125, -0.4, -0.5), (-0.4125, -0.425, -0.525), (-0.4125, -0.425, -0.575), (-0.4125, -0.475, -0.575), (-0.4125, -0.5, -0.6), (0.4125, 0.5, -0.75), (0.4125, 0.5, -0.5), (0.4125, -0.4, -0.75), (0.4125, -0.425, -0.725), (0.4125, -0.425, -0.675), (0.4125, -0.475, -0.675), (0.4125, -0.5, -0.65), (0.4125, -0.5, -0.6), (0.4125, -0.475, -0.575), (0.4125, -0.425, -0.575), (0.4125, -0.425, -0.525), (0.4125, -0.4, -0.5), (0.75, 0.5, -0.3125), (0.5, 0.5, -0.3125), (0.65, -0.5, -0.3125), (0.675, -0.475, -0.3125), (0.675, -0.425, -0.3125), (0.725, -0.425, -0.3125), (0.75, -0.4, -0.3125), (0.6, -0.5, -0.3125), (0.575, -0.475, -0.3125), (0.575, -0.425, -0.3125), (0.525, -0.425, -0.3125), (0.5, -0.4, -0.3125)], [], [(4, 0, 17, 37), (76, 17, 0, 12), (1, 5, 41, 22), (98, 67, 71, 107), (13, 1, 22, 82), (36, 42, 32, 26), (4, 37, 27, 2), (114, 56, 61, 115), (87, 14, 2, 27), (3, 31, 41, 5), (3, 5, 4, 2), (15, 91, 31, 3), (0, 1, 13, 12), (96, 102, 47, 6), (16, 21, 42, 36), (76, 12, 6, 47), (97, 103, 72, 11), (6, 12, 13, 7), (13, 82, 51, 7), (52, 81, 77, 46), (108, 8, 57, 110), (0, 4, 5, 1), (126, 57, 8, 120), (109, 11, 72, 119), (121, 9, 62, 131), (77, 16, 18, 80), (80, 18, 19, 79), (79, 19, 20, 78), (78, 20, 17, 76), (37, 17, 20, 40), (40, 20, 19, 39), (39, 19, 18, 38), (38, 18, 16, 36), (87, 27, 30, 90), (42, 21, 23, 45), (45, 23, 24, 44), (44, 24, 25, 43), (43, 25, 22, 41), (90, 30, 29, 89), (89, 29, 28, 88), (88, 28, 26, 86), (36, 26, 28, 38), (38, 28, 29, 39), (39, 29, 30, 40), (40, 30, 27, 37), (76, 47, 50, 78), (41, 31, 33, 43), (43, 33, 34, 44), (44, 34, 35, 45), (45, 35, 32, 42), (21, 81, 83, 23), (23, 83, 84, 24), (24, 84, 85, 25), (25, 85, 82, 22), (31, 91, 93, 33), (33, 93, 94, 34), (34, 94, 95, 35), (35, 95, 92, 32), (78, 50, 49, 79), (79, 49, 48, 80), (80, 48, 46, 77), (98, 46, 48, 99), (99, 48, 49, 100), (100, 49, 50, 101), (101, 50, 47, 102), (122, 56, 58, 123), (103, 51, 53, 104), (104, 53, 54, 105), (105, 54, 55, 106), (106, 55, 52, 107), (123, 58, 59, 124), (124, 59, 60, 125), (125, 60, 57, 126), (110, 57, 60, 111), (111, 60, 59, 112), (112, 59, 58, 113), (113, 58, 56, 114), (96, 97, 11, 10), (16, 77, 81, 21), (14, 15, 3, 2), (120, 121, 15, 14), (122, 86, 92, 127), (86, 26, 32, 92), (108, 109, 9, 8), (115, 61, 63, 116), (116, 63, 64, 117), (117, 64, 65, 118), (118, 65, 62, 119), (51, 82, 85, 53), (53, 85, 84, 54), (54, 84, 83, 55), (55, 83, 81, 52), (127, 92, 95, 128), (128, 95, 94, 129), (129, 94, 93, 130), (130, 93, 91, 131), (6, 7, 97, 96), (73, 106, 107, 71), (74, 105, 106, 73), (75, 104, 105, 74), (72, 103, 104, 75), (68, 101, 102, 66), (69, 100, 101, 68), (70, 99, 100, 69), (67, 98, 99, 70), (7, 51, 103, 97), (10, 66, 102, 96), (46, 98, 107, 52), (75, 118, 119, 72), (74, 117, 118, 75), (73, 116, 117, 74), (71, 115, 116, 73), (10, 11, 109, 108), (70, 113, 114, 67), (69, 112, 113, 70), (68, 111, 112, 69), (66, 110, 111, 68), (9, 109, 119, 62), (10, 108, 110, 66), (67, 114, 115, 71), (65, 130, 131, 62), (64, 129, 130, 65), (63, 128, 129, 64), (61, 127, 128, 63), (56, 122, 127, 61), (8, 9, 121, 120), (90, 125, 126, 87), (89, 124, 125, 90), (88, 123, 124, 89), (86, 122, 123, 88), (15, 121, 131, 91), (87, 126, 120, 14)])
_uv = me_cube_097.uv_layers.new(name='UVMap')
_uv.uv.foreach_set('vector', [0.75, 0.5, 0.875, 0.5, 0.875, 0.725, 0.75, 0.725, 0.5, 0.025, 0.625, 0.025, 0.625, 0.25, 0.5, 0.25, 0.5417, 0.3333, 0.5417, 0.375, 0.5417, 0.825, 0.5417, 0.8583, 0.5917, 0.9209, 0.5917, 0.875, 0.575, 0.875, 0.5625, 0.9125, 0.5, 0.3333, 0.5417, 0.3333, 0.5417, 0.8583, 0.5, 0.8583, 0.5917, 0.875, 0.575, 0.875, 0.55, 0.95, 0.5917, 0.9667, 0.75, 0.5, 0.75, 0.725, 0.875, 0.725, 0.875, 0.5, 0.5917, 0.9209, 0.5917, 0.9667, 0.575, 0.925, 0.575, 0.9, 0.5, 0.025, 0.5, 0.25, 0.625, 0.25, 0.625, 0.025, 0.5417, 0.3333, 0.5417, 0.8583, 0.5417, 0.825, 0.5417, 0.375, 0.5417, 0.3333, 0.5417, 0.375, 0.625, 0.375, 0.625, 0.25, 0.5, 0.3333, 0.5, 0.8583, 0.5417, 0.8583, 0.5417, 0.3333, 0.625, 0.25, 0.5417, 0.3333, 0.5, 0.3333, 0.5, 0.25, 0.8125, 0.5, 0.8125, 0.725, 0.875, 0.725, 0.875, 0.5, 0.5917, 0.9667, 0.575, 0.925, 0.575, 0.875, 0.5917, 0.875, 0.5, 0.025, 0.5, 0.25, 0.625, 0.25, 0.625, 0.025, 0.5417, 0.3542, 0.5417, 0.8417, 0.5417, 0.825, 0.5417, 0.375, 0.625, 0.25, 0.5, 0.25, 0.5, 0.3333, 0.5417, 0.3333, 0.5, 0.3333, 0.5, 0.8583, 0.5417, 0.8583, 0.5417, 0.3333, 0.55, 0.95, 0.5, 0.95, 0.5, 0.9667, 0.5917, 0.9667, 0.8125, 0.5, 0.875, 0.5, 0.875, 0.725, 0.8125, 0.725, 0.625, 0.25, 0.625, 0.375, 0.5417, 0.375, 0.5417, 0.3333, 0.5625, 0.025, 0.625, 0.025, 0.625, 0.25, 0.5625, 0.25, 0.5417, 0.3542, 0.5417, 0.375, 0.5417, 0.825, 0.5417, 0.8417, 0.5208, 0.3333, 0.5417, 0.3333, 0.5417, 0.8583, 0.5208, 0.8583, 0.5, 0.9667, 0.5917, 0.9667, 0.6, 0.9751, 0.5, 0.975, 0.5, 0.975, 0.6, 0.9751, 0.6, 1.0, 0.5, 1.0, 0.5, 0.0, 0.6, 0.0, 0.6167, 0.01875, 0.5, 0.01875, 0.5, 0.01875, 0.6167, 0.01875, 0.625, 0.025, 0.5, 0.025, 0.75, 0.725, 0.875, 0.725, 0.8667, 0.7313, 0.75, 0.7312, 0.75, 0.7312, 0.8667, 0.7313, 0.8501, 0.75, 0.75, 0.75, 0.625, 0.875, 0.625, 0.9751, 0.6, 0.9751, 0.6, 0.875, 0.6, 0.875, 0.6, 0.9751, 0.5917, 0.9667, 0.5917, 0.875, 0.5, 0.025, 0.625, 0.025, 0.6167, 0.01875, 0.5, 0.01875, 0.575, 0.875, 0.575, 0.925, 0.5573, 0.9323, 0.5667, 0.875, 0.5667, 0.875, 0.5573, 0.9323, 0.5417, 0.9167, 0.5417, 0.875, 0.5417, 0.875, 0.5417, 0.9167, 0.5427, 0.8734, 0.5417, 0.8375, 0.5417, 0.8375, 0.5427, 0.8734, 0.5417, 0.8583, 0.5417, 0.825, 0.5, 0.01875, 0.6167, 0.01875, 0.6, 0.0, 0.5, 0.0, 0.5, 1.0, 0.6, 1.0, 0.6, 0.9751, 0.5, 0.975, 0.5, 0.975, 0.6, 0.9751, 0.5917, 0.9667, 0.5, 0.9667, 0.5917, 0.875, 0.5917, 0.9667, 0.6, 0.9751, 0.6, 0.875, 0.6, 0.875, 0.6, 0.9751, 0.625, 0.9751, 0.625, 0.875, 0.75, 0.75, 0.8501, 0.75, 0.8667, 0.7312, 0.75, 0.7312, 0.75, 0.7312, 0.8667, 0.7312, 0.875, 0.725, 0.75, 0.725, 0.5, 0.025, 0.625, 0.025, 0.6167, 0.01875, 0.5, 0.01875, 0.5417, 0.825, 0.5417, 0.8583, 0.5427, 0.8734, 0.5417, 0.8375, 0.5417, 0.8375, 0.5427, 0.8734, 0.5417, 0.9167, 0.5417, 0.875, 0.5417, 0.875, 0.5417, 0.9167, 0.5573, 0.9323, 0.5667, 0.875, 0.5667, 0.875, 0.5573, 0.9323, 0.575, 0.925, 0.575, 0.875, 0.55, 0.95, 0.5, 0.95, 0.5, 0.9417, 0.5573, 0.9323, 0.5573, 0.9323, 0.5, 0.9417, 0.5, 0.9167, 0.5417, 0.9167, 0.5417, 0.9167, 0.5, 0.9167, 0.5, 0.8729, 0.5427, 0.8734, 0.5427, 0.8734, 0.5, 0.8729, 0.5, 0.8583, 0.5417, 0.8583, 0.5417, 0.8583, 0.5, 0.8583, 0.5, 0.8729, 0.5427, 0.8734, 0.5427, 0.8734, 0.5, 0.8729, 0.5, 0.9167, 0.5417, 0.9167, 0.5417, 0.9167, 0.5, 0.9167, 0.5, 0.9417, 0.5573, 0.9323, 0.5573, 0.9323, 0.5, 0.9417, 0.5, 0.95, 0.55, 0.95, 0.5, 0.01875, 0.6167, 0.01875, 0.6, 0.0, 0.5, 0.0, 0.5, 1.0, 0.6, 1.0, 0.6, 0.9751, 0.5, 0.975, 0.5, 0.975, 0.6, 0.9751, 0.5917, 0.9667, 0.5, 0.9667, 0.5917, 0.9209, 0.5917, 0.9667, 0.6, 0.9751, 0.6, 0.925, 0.6, 0.925, 0.6, 0.9751, 0.625, 0.9751, 0.625, 0.9251, 0.8001, 0.75, 0.8501, 0.75, 0.8667, 0.7312, 0.8084, 0.7313, 0.8084, 0.7313, 0.8667, 0.7312, 0.875, 0.725, 0.8125, 0.725, 0.5458, 0.9667, 0.5917, 0.9667, 0.6, 0.9751, 0.55, 0.975, 0.5417, 0.8417, 0.5417, 0.8583, 0.5427, 0.8734, 0.5422, 0.8555, 0.5422, 0.8555, 0.5427, 0.8734, 0.5417, 0.9167, 0.5417, 0.8958, 0.5417, 0.8958, 0.5417, 0.9167, 0.5573, 0.9323, 0.562, 0.9037, 0.562, 0.9037, 0.5573, 0.9323, 0.575, 0.925, 0.575, 0.9, 0.55, 0.975, 0.6, 0.9751, 0.6, 1.0, 0.55, 1.0, 0.55, 0.0, 0.6, 0.0, 0.6167, 0.01875, 0.5583, 0.01875, 0.5583, 0.01875, 0.6167, 0.01875, 0.625, 0.025, 0.5625, 0.025, 0.8125, 0.725, 0.875, 0.725, 0.8667, 0.7313, 0.8084, 0.7313, 0.8084, 0.7313, 0.8667, 0.7313, 0.8501, 0.75, 0.8001, 0.75, 0.625, 0.9251, 0.625, 0.9751, 0.6, 0.9751, 0.6, 0.925, 0.6, 0.925, 0.6, 0.9751, 0.5917, 0.9667, 0.5917, 0.9209, 0.625, 0.3125, 0.5417, 0.3542, 0.5417, 0.375, 0.625, 0.375, 0.5917, 0.9667, 0.5, 0.9667, 0.5, 0.95, 0.575, 0.925, 0.5, 0.25, 0.5, 0.3333, 0.5417, 0.3333, 0.625, 0.25, 0.5625, 0.25, 0.5208, 0.3333, 0.5, 0.3333, 0.5, 0.25, 0.5458, 0.9667, 0.5, 0.9667, 0.5, 0.95, 0.5375, 0.9375, 0.5, 0.9667, 0.5917, 0.9667, 0.55, 0.95, 0.5, 0.95, 0.625, 0.3125, 0.5417, 0.3542, 0.5417, 0.3333, 0.625, 0.25, 0.575, 0.9, 0.575, 0.925, 0.5573, 0.9323, 0.562, 0.9037, 0.562, 0.9037, 0.5573, 0.9323, 0.5417, 0.9167, 0.5417, 0.8958, 0.5417, 0.8958, 0.5417, 0.9167, 0.5427, 0.8734, 0.5422, 0.8555, 0.5422, 0.8555, 0.5427, 0.8734, 0.5417, 0.8583, 0.5417, 0.8417, 0.5417, 0.8583, 0.5, 0.8583, 0.5, 0.8729, 0.5427, 0.8734, 0.5427, 0.8734, 0.5, 0.8729, 0.5, 0.9167, 0.5417, 0.9167, 0.5417, 0.9167, 0.5, 0.9167, 0.5, 0.9417, 0.5573, 0.9323, 0.5573, 0.9323, 0.5, 0.9417, 0.5, 0.95, 0.55, 0.95, 0.525, 0.95, 0.5, 0.95, 0.5, 0.9417, 0.5286, 0.937, 0.5286, 0.937, 0.5, 0.9417, 0.5, 0.9167, 0.5208, 0.9167, 0.5208, 0.9167, 0.5, 0.9167, 0.5, 0.8729, 0.5214, 0.8732, 0.5214, 0.8732, 0.5, 0.8729, 0.5, 0.8583, 0.5208, 0.8583, 0.625, 0.25, 0.5417, 0.3333, 0.5417, 0.3542, 0.625, 0.3125, 0.5667, 0.875, 0.562, 0.9037, 0.575, 0.9, 0.575, 0.875, 0.5417, 0.875, 0.5417, 0.8958, 0.562, 0.9037, 0.5667, 0.875, 0.5417, 0.8375, 0.5422, 0.8555, 0.5417, 0.8958, 0.5417, 0.875, 0.5417, 0.825, 0.5417, 0.8417, 0.5422, 0.8555, 0.5417, 0.8375, 0.75, 0.7312, 0.8084, 0.7313, 0.8125, 0.725, 0.75, 0.725, 0.75, 0.75, 0.8001, 0.75, 0.8084, 0.7313, 0.75, 0.7312, 0.6, 0.875, 0.6, 0.925, 0.625, 0.9251, 0.625, 0.875, 0.5917, 0.875, 0.5917, 0.9209, 0.6, 0.925, 0.6, 0.875, 0.5417, 0.3333, 0.5417, 0.8583, 0.5417, 0.8417, 0.5417, 0.3542, 0.75, 0.5, 0.75, 0.725, 0.8125, 0.725, 0.8125, 0.5, 0.5917, 0.9667, 0.5917, 0.9209, 0.5625, 0.9125, 0.55, 0.95, 0.5417, 0.8375, 0.5422, 0.8555, 0.5417, 0.8417, 0.5417, 0.825, 0.5417, 0.875, 0.5417, 0.8958, 0.5422, 0.8555, 0.5417, 0.8375, 0.5667, 0.875, 0.562, 0.9037, 0.5417, 0.8958, 0.5417, 0.875, 0.575, 0.875, 0.575, 0.9, 0.562, 0.9037, 0.5667, 0.875, 0.625, 0.375, 0.5417, 0.375, 0.5417, 0.3542, 0.625, 0.3125, 0.6, 0.875, 0.6, 0.925, 0.5917, 0.9209, 0.5917, 0.875, 0.625, 0.875, 0.625, 0.9251, 0.6, 0.925, 0.6, 0.875, 0.75, 0.7312, 0.8084, 0.7313, 0.8001, 0.75, 0.75, 0.75, 0.75, 0.725, 0.8125, 0.725, 0.8084, 0.7313, 0.75, 0.7312, 0.5417, 0.3333, 0.5417, 0.3542, 0.5417, 0.8417, 0.5417, 0.8583, 0.75, 0.5, 0.8125, 0.5, 0.8125, 0.725, 0.75, 0.725, 0.5917, 0.875, 0.5917, 0.9209, 0.575, 0.9, 0.575, 0.875, 0.5427, 0.8734, 0.5214, 0.8732, 0.5208, 0.8583, 0.5417, 0.8583, 0.5417, 0.9167, 0.5208, 0.9167, 0.5214, 0.8732, 0.5427, 0.8734, 0.5573, 0.9323, 0.5286, 0.937, 0.5208, 0.9167, 0.5417, 0.9167, 0.55, 0.95, 0.525, 0.95, 0.5286, 0.937, 0.5573, 0.9323, 0.5917, 0.9667, 0.5458, 0.9667, 0.5375, 0.9375, 0.575, 0.925, 0.625, 0.25, 0.5417, 0.3333, 0.5208, 0.3333, 0.5625, 0.25, 0.5, 0.01875, 0.5583, 0.01875, 0.5625, 0.025, 0.5, 0.025, 0.5, 0.0, 0.55, 0.0, 0.5583, 0.01875, 0.5, 0.01875, 0.5, 0.975, 0.55, 0.975, 0.55, 1.0, 0.5, 1.0, 0.5, 0.9667, 0.5458, 0.9667, 0.55, 0.975, 0.5, 0.975, 0.5, 0.3333, 0.5208, 0.3333, 0.5208, 0.8583, 0.5, 0.8583, 0.5, 0.025, 0.5625, 0.025, 0.5625, 0.25, 0.5, 0.25])
me_cube_097.use_remesh_fix_poles = True
me_cube_097.use_remesh_preserve_attributes = False
me_cube_097.update()

# ---- objects
ob_pipe_head_to = bpy.data.objects.new('pipe head to', me_cube_021)
ob_pipe_body = bpy.data.objects.new('pipe body', me_cube_022)
ob_pipe_head_bottom = bpy.data.objects.new('pipe head bottom', me_cube_024)
ob_pipe_head_left = bpy.data.objects.new('pipe head left', me_cube_025)
ob_pipe_head_right = bpy.data.objects.new('pipe head right', me_cube_026)
ob_wireframe = bpy.data.objects.new('wireframe', me_cube)
ob_outputandinput = bpy.data.objects.new('outputAndInput', me_cube_077)
ob_cube = bpy.data.objects.new('Cube', me_cube_097)

# ---- transforms, parenting, visibility, modifiers, constraints
ob_pipe_head_to.parent = ob_pipe_body
ob_pipe_head_to.location = (0.0, 0.0, 0.0)
ob_pipe_head_to.scale = (0.5, 0.5, 1.0)
_m = ob_pipe_head_to.modifiers.new('Auto Smooth', 'NODES')
_m.node_group = ng_auto_smooth
_gi = [s.identifier for s in ng_auto_smooth.interface.items_tree if s.item_type == 'SOCKET' and s.in_out == 'INPUT']
_m[_gi[1]] = 1.047  # Angle
ob_pipe_body.location = (0.0, 0.0, 0.0)
ob_pipe_body.rotation_euler = (0.0, -0.0, 1.571)
ob_pipe_body.show_all_edges = True
_m = ob_pipe_body.modifiers.new('Auto Smooth', 'NODES')
_m.node_group = ng_auto_smooth
_gi = [s.identifier for s in ng_auto_smooth.interface.items_tree if s.item_type == 'SOCKET' and s.in_out == 'INPUT']
_m[_gi[1]] = 1.047  # Angle
ob_pipe_head_bottom.parent = ob_pipe_body
ob_pipe_head_bottom.location = (0.0, 0.0, 0.0)
ob_pipe_head_bottom.scale = (0.5, 0.5, 1.0)
_m = ob_pipe_head_bottom.modifiers.new('Auto Smooth', 'NODES')
_m.node_group = ng_auto_smooth
_gi = [s.identifier for s in ng_auto_smooth.interface.items_tree if s.item_type == 'SOCKET' and s.in_out == 'INPUT']
_m[_gi[1]] = 1.047  # Angle
ob_pipe_head_left.parent = ob_pipe_body
ob_pipe_head_left.location = (0.0, 0.0, 0.0)
ob_pipe_head_left.scale = (0.5, 0.5, 1.0)
_m = ob_pipe_head_left.modifiers.new('Auto Smooth', 'NODES')
_m.node_group = ng_auto_smooth
_gi = [s.identifier for s in ng_auto_smooth.interface.items_tree if s.item_type == 'SOCKET' and s.in_out == 'INPUT']
_m[_gi[1]] = 1.047  # Angle
ob_pipe_head_right.parent = ob_pipe_body
ob_pipe_head_right.location = (0.0, 0.0, 0.0)
ob_pipe_head_right.scale = (0.5, 0.5, 1.0)
_m = ob_pipe_head_right.modifiers.new('Auto Smooth', 'NODES')
_m.node_group = ng_auto_smooth
_gi = [s.identifier for s in ng_auto_smooth.interface.items_tree if s.item_type == 'SOCKET' and s.in_out == 'INPUT']
_m[_gi[1]] = 1.047  # Angle
ob_wireframe.parent = ob_pipe_body
ob_wireframe.matrix_parent_inverse = Matrix(((7.55e-08, 1.0, 0.0, -0.0), (-1.0, 7.55e-08, -0.0, 0.0), (0.0, -0.0, 1.0, -0.0), (-0.0, 0.0, -0.0, 1.0)))
ob_wireframe.location = (0.0, 0.0, 0.0)
ob_wireframe.scale = (0.8, 0.8, 0.8)
_m = ob_wireframe.modifiers.new('Wireframe', 'WIREFRAME')
_m.thickness = 0.01
_m.offset = -1.0
_m = ob_wireframe.modifiers.new('Weld', 'WELD')
ob_outputandinput.location = (0.0, 0.0, 0.0)
_m = ob_outputandinput.modifiers.new('Hops_Mirror', 'MIRROR')
_m.use_axis = (True, True, False)
_m.use_bisect_axis = (True, True, False)
_m.use_bisect_flip_axis = (True, True, False)
_m.use_clip = True
ob_cube.location = (-4.0, 0.0, 1.0)

# ---- collection membership
col_collection.objects.link(ob_pipe_head_to)
col_collection.objects.link(ob_pipe_body)
col_collection.objects.link(ob_pipe_head_bottom)
col_collection.objects.link(ob_pipe_head_left)
col_collection.objects.link(ob_pipe_head_right)
col_collection.objects.link(ob_wireframe)
col_collection.objects.link(ob_outputandinput)
col_collection.objects.link(ob_cube)

# ---- scene / render settings (as saved in the file)
scene.frame_start = 1; scene.frame_end = 250; scene.frame_set(0)
scene.render.engine = 'BLENDER_EEVEE_NEXT'
scene.cycles.use_denoising = False
scene.cycles.samples = 128
scene.cycles.sampling_pattern = 'TABULATED_SOBOL'
scene.cycles.use_adaptive_sampling = False
scene.cycles.use_light_tree = False
scene.view_settings.view_transform = 'Filmic'
bpy.context.view_layer.update()

# ---- added for rendering (the .blend has no active camera and no usable light): camera, sun
cam_auto = bpy.data.cameras.new('AutoCamera')
cam_auto.lens = 50.0
cam_auto.sensor_width = 36.0
cam_auto.clip_end = 1000.0
ob_auto_camera = bpy.data.objects.new('AutoCamera', cam_auto)
scene.collection.objects.link(ob_auto_camera)
ob_auto_camera.location = (3.24011, -6.43813, 4.91708)
ob_auto_camera.rotation_euler = (1.09748, -7.21219e-08, 0.694738)
scene.camera = ob_auto_camera
light_auto_sun = bpy.data.lights.new('AutoSun', 'SUN')
light_auto_sun.energy = 3.0
light_auto_sun.angle = 0.0523599
ob_auto_sun = bpy.data.objects.new('AutoSun', light_auto_sun)
scene.collection.objects.link(ob_auto_sun)
ob_auto_sun.rotation_euler = (0.872665, 0.174533, 0.523599)
bpy.context.view_layer.update()
